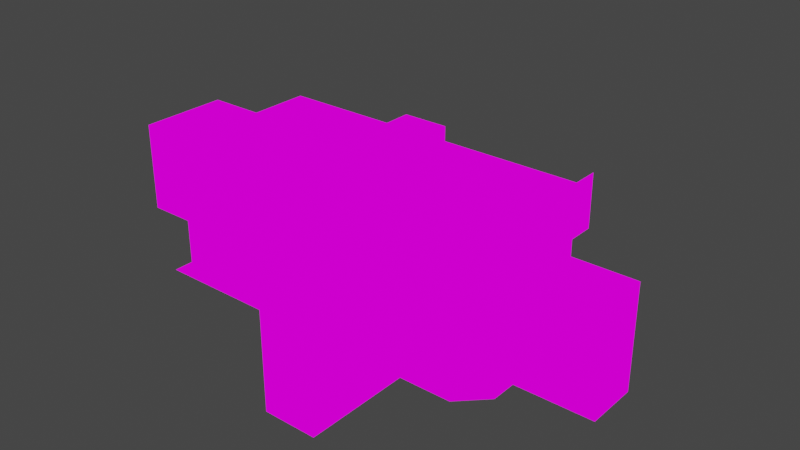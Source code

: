 # Source: 14_DarkLever.blend  (saved by Blender 3.2.14; exported with 4.5.12 LTS)
import bpy
from mathutils import Matrix  # noqa: F401  (used for matrix-valued properties, if any)

bpy.ops.wm.read_factory_settings(use_empty=True)
scene = bpy.context.scene
scene.name = 'Scene'

# ---- collections
col_collection = bpy.data.collections.new('Collection'); scene.collection.children.link(col_collection)

# ---- images (referenced by path relative to the original .blend; pixels are not part of the script)
import os
ASSET_DIR = os.environ.get("B2B_ASSET_DIR", "")  # directory of the original .blend (textures are referenced by path, not embedded)
HERE = os.path.dirname(os.path.abspath(__file__))  # packed textures are extracted next to this script under _unpacked/

def load_image(name, relpath, width, height, colorspace="sRGB"):
    """Load a texture the original file referenced (path relative to the .blend, or extracted next to this script)."""
    p = next((c for c in (os.path.join(HERE, relpath), os.path.join(ASSET_DIR, relpath)) if relpath and os.path.exists(c)), "")
    if p:
        img = bpy.data.images.load(p, check_existing=True)
        img.name = name
    else:  # same state as the original file: an image datablock whose file is absent (Cycles renders it pink)
        img = bpy.data.images.new(name, width, height)
        img.source = "FILE"
        img.filepath = "//" + (relpath or name)
    img.colorspace_settings.name = colorspace
    return img
img_exteriortileset3_png_001 = load_image('ExteriorTileset3.png.001', 'ExteriorTileset3.png', 1024, 1024, 'sRGB')

# ---- materials (node trees are filled in below, after node groups)
mat_exteriortileset3 = bpy.data.materials.new('ExteriorTileset3')
mat_exteriortileset3.alpha_threshold = 0.0
mat_exteriortileset3.use_transparent_shadow = False
mat_exteriortileset3.line_color = (0.0, 0.0, 0.0, 1.0)

# ---- material node trees
mat_exteriortileset3.use_nodes = True; mat_exteriortileset3.node_tree.nodes.clear()
_N = mat_exteriortileset3.node_tree.nodes; _L = mat_exteriortileset3.node_tree.links
n0 = _N.new('ShaderNodeOutputMaterial'); n0.name = 'Material Output'; n0.location = (400, 0)
n1 = _N.new('ShaderNodeLightPath'); n1.name = 'Light Path'; n1.location = (0, 250)
n2 = _N.new('ShaderNodeBsdfTransparent'); n2.name = 'Transparent BSDF'; n2.location = (-200, -100)
n3 = _N.new('ShaderNodeEmission'); n3.name = 'Emission'; n3.location = (-200, -200)
n4 = _N.new('ShaderNodeMixShader'); n4.name = 'Mix Shader'; n4.location = (200, 0)
n5 = _N.new('ShaderNodeMixShader'); n5.name = 'Mix Shader.001'; n5.location = (0, -100)
n6 = _N.new('ShaderNodeTexImage'); n6.name = 'Image Texture'; n6.location = (-500, 100)
n6.image = img_exteriortileset3_png_001
n6.interpolation = 'Closest'
_L.new(n6.outputs[0], n3.inputs[0])
_L.new(n6.outputs[1], n5.inputs[0])
_L.new(n2.outputs[0], n5.inputs[1])
_L.new(n2.outputs[0], n4.inputs[1])
_L.new(n3.outputs[0], n5.inputs[2])
_L.new(n5.outputs[0], n4.inputs[2])
_L.new(n1.outputs[0], n4.inputs[0])
_L.new(n4.outputs[0], n0.inputs[0])
n0.is_active_output = True

# ---- world
world_world = bpy.data.worlds.new('World'); scene.world = world_world
world_world.use_nodes = True; world_world.node_tree.nodes.clear()
_N = world_world.node_tree.nodes; _L = world_world.node_tree.links
n0 = _N.new('ShaderNodeOutputWorld'); n0.name = 'World Output'; n0.location = (300, 300)
n1 = _N.new('ShaderNodeBackground'); n1.name = 'Background'; n1.location = (10, 300)
n1.inputs[0].default_value = (0.05088, 0.05088, 0.05088, 1.0)
_L.new(n1.outputs[0], n0.inputs[0])
n0.is_active_output = True
world_world.color = (0.05088, 0.05088, 0.05088)
world_world.use_sun_shadow = False
world_world.sun_shadow_jitter_overblur = 0.0

# ---- meshes
me_cube = bpy.data.meshes.new('Cube')
me_cube.from_pydata([(0.0, 3.0, 4.0), (2.0, 2.0, 6.0), (-2.0, -5.0, 4.0), (-9.0, -2.0, 7.0), (-6.0, 7.0, 4.0), (-8.0, 6.0, 4.0), (-11.0, -1.0, 4.0), (-2.0, -4.0, 4.0), (-10.0, -3.0, 4.0), (-2.0, -2.0, 4.0), (-4.0, -2.0, 4.0), (-6.0, -3.0, 4.0), (1.0, 3.0, 4.0), (1.0, 2.0, 6.0), (-5.0, 2.0, 4.0), (-6.0, 2.0, 4.0), (-4.0, 2.0, 4.0), (-8.0, 2.0, 4.0), (-8.0, 3.0, 4.0), (-5.0, 2.0, 6.0), (-1.0, 3.0, 4.0), (-7.0, -5.0, 7.0), (-6.0, 3.0, 4.0), (-11.0, 1.0, 4.0), (-11.0, 2.0, 4.0), (-9.0, 2.0, 4.0), (-11.0, 0.0, 4.0), (-11.0, -2.0, 4.0), (-10.0, 2.0, 4.0), (-9.0, 3.0, 4.0), (-10.0, 3.0, 4.0), (-10.0, -2.0, 4.0), (-10.0, -1.0, 4.0), (-1.0, 0.0, 6.0), (-10.0, 1.0, 4.0), (-9.0, -1.0, 6.0), (-10.0, 0.0, 4.0), (-9.0, 1.0, 5.0), (-10.0, -2.0, 5.0), (-4.0, -3.0, 4.0), (-10.0, 2.0, 5.0), (-10.0, 0.0, 5.0), (-10.0, 1.0, 5.0), (-6.0, 2.0, 6.0), (-10.0, -1.0, 5.0), (-9.0, 0.0, 5.0), (-7.0, 0.0, 6.0), (-9.0, 2.0, 6.0), (-9.0, 0.0, 6.0), (-9.0, 1.0, 6.0), (-9.0, -1.0, 5.0), (-7.0, -2.0, 5.0), (-8.0, 2.0, 6.0), (-3.0, -1.0, 6.0), (-4.0, 1.0, 6.0), (-7.0, -1.0, 6.0), (-6.0, 0.0, 6.0), (-2.0, 1.0, 6.0), (-3.0, 2.0, 6.0), (-1.0, 2.0, 5.0), (-3.0, 1.0, 6.0), (-4.0, -1.0, 6.0), (-2.0, 2.0, 6.0), (-4.0, -2.0, 6.0), (-4.0, 0.0, 6.0), (-1.0, 1.0, 6.0), (-1.0, 2.0, 6.0), (0.0, 0.0, 6.0), (0.0, 1.0, 6.0), (-8.0, 1.0, 6.0), (-5.0, -1.0, 6.0), (-2.0, -1.0, 6.0), (0.0, 2.0, 5.0), (1.0, -1.0, 6.0), (-1.0, -2.0, 6.0), (-1.0, -1.0, 6.0), (-4.0, 3.0, 4.0), (-9.0, -2.0, 4.0), (-3.0, -2.0, 6.0), (-8.0, -1.0, 6.0), (-5.0, -2.0, 4.0), (-6.0, -1.0, 6.0), (-5.0, -2.0, 6.0), (-6.0, 1.0, 6.0), (-7.0, -5.0, 5.0), (-8.0, 0.0, 6.0), (-7.0, 1.0, 6.0), (-5.0, 1.0, 6.0), (-5.0, 0.0, 6.0), (-6.0, -2.0, 4.0), (-3.0, 0.0, 6.0), (-2.0, 0.0, 6.0), (-2.0, -3.0, 4.0), (-5.0, -3.0, 4.0), (-3.0, -3.0, 4.0), (-7.0, -2.0, 7.0), (-8.0, -2.0, 4.0), (-6.0, -2.0, 6.0), (-7.0, -2.0, 4.0), (-6.0, -2.0, 5.0), (-4.0, -2.0, 5.0), (-5.0, -2.0, 5.0), (0.0, -2.0, 4.0), (1.0, -2.0, 6.0), (-2.0, -2.0, 5.0), (-2.0, 3.0, 4.0), (-3.0, -2.0, 5.0), (-3.0, -2.0, 4.0), (-8.0, 2.0, 5.0), (-3.0, 3.0, 4.0), (-3.0, 2.0, 4.0), (-5.0, 3.0, 4.0), (-3.0, 2.0, 5.0), (-5.0, 2.0, 5.0), (-4.0, 2.0, 5.0), (-1.0, 2.0, 4.0), (-4.0, 2.0, 6.0), (-2.0, 2.0, 5.0), (-2.0, 2.0, 4.0), (0.0, 2.0, 4.0), (-9.0, 2.0, 5.0), (-7.0, 2.0, 6.0), (-7.0, 2.0, 5.0), (-6.0, 2.0, 5.0), (-7.0, 3.0, 4.0), (-7.0, 4.0, 4.0), (-6.0, 6.0, 4.0), (-8.0, 4.0, 4.0), (-8.0, 5.0, 4.0), (-7.0, 2.0, 4.0), (2.0, -3.0, 4.0), (2.0, -1.0, 6.0), (3.0, 2.0, 6.0), (-1.0, -4.0, 4.0), (2.0, -2.0, 4.0), (-1.0, -3.0, 4.0), (-1.0, -5.0, 4.0), (0.0, -5.0, 4.0), (0.0, -4.0, 4.0), (1.0, -3.0, 4.0), (-1.0, -2.0, 4.0), (0.0, -3.0, 4.0), (-2.0, -2.0, 6.0), (-1.0, -2.0, 5.0), (1.0, -2.0, 4.0), (0.0, -2.0, 5.0), (1.0, -2.0, 5.0), (3.0, 0.0, 6.0), (0.0, -2.0, 6.0), (0.0, -1.0, 6.0), (1.0, 0.0, 6.0), (3.0, 3.0, 4.0), (2.0, 0.0, 6.0), (1.0, 1.0, 6.0), (2.0, 3.0, 4.0), (0.0, 2.0, 6.0), (1.0, 2.0, 5.0), (3.0, 2.0, 4.0), (1.0, 2.0, 4.0), (-7.0, -3.0, 7.0), (-9.0, -3.0, 5.0), (-7.0, -3.0, 4.0), (-9.0, -4.0, 7.0), (-9.0, -4.0, 4.0), (-9.0, -3.0, 6.0), (-8.0, 7.0, 4.0), (-7.0, -3.0, 6.0), (-7.0, -3.0, 5.0), (-9.0, -5.0, 4.0), (-9.0, -4.0, 5.0), (-9.0, -5.0, 6.0), (-9.0, -5.0, 5.0), (-9.0, -4.0, 6.0), (-9.0, -2.0, 6.0), (-9.0, -5.0, 7.0), (-9.0, -3.0, 7.0), (-7.0, -2.0, 6.0), (-8.0, -2.0, 6.0), (-7.0, -4.0, 7.0), (-7.0, -5.0, 6.0), (-7.0, -4.0, 6.0), (-7.0, -4.0, 5.0), (-8.0, -2.0, 7.0), (-7.0, 5.0, 4.0), (-7.0, -5.0, 4.0), (-7.0, -4.0, 4.0), (-8.0, -4.0, 4.0), (-8.0, -5.0, 4.0), (-6.0, 4.0, 4.0), (-7.0, 7.0, 4.0), (-7.0, 6.0, 4.0), (-6.0, 5.0, 4.0), (3.0, -2.0, 4.0), (3.0, -1.0, 6.0), (3.0, -2.0, 5.0), (2.0, -2.0, 6.0), (3.0, 1.0, 6.0), (3.0, -3.0, 5.0), (2.0, 1.0, 6.0), (3.0, -3.0, 4.0), (2.0, -2.0, 5.0), (2.0, 2.0, 5.0), (3.0, -2.0, 6.0), (3.0, -3.0, 6.0), (2.0, 2.0, 4.0), (3.0, 3.0, 5.0), (3.0, 3.0, 6.0), (3.0, 2.0, 5.0), (-8.0, -3.0, 4.0), (-9.0, -3.0, 4.0), (-9.0, -2.0, 5.0), (-8.0, -2.0, 5.0)], [], [(31, 32, 6, 27), (32, 36, 26, 6), (36, 34, 23, 26), (34, 28, 24, 23), (32, 31, 38, 44), (36, 32, 44, 41), (34, 36, 41, 42), (28, 34, 42, 40), (40, 42, 37, 120), (42, 41, 45, 37), (41, 44, 50, 45), (44, 38, 210, 50), (120, 37, 49, 47), (37, 45, 48, 49), (45, 50, 35, 48), (50, 210, 173, 35), (47, 49, 69, 52), (49, 48, 85, 69), (48, 35, 79, 85), (35, 173, 177, 79), (52, 69, 86, 121), (121, 86, 83, 43), (43, 83, 87, 19), (19, 87, 54, 116), (116, 54, 60, 58), (58, 60, 57, 62), (62, 57, 65, 66), (66, 65, 68, 155), (65, 33, 67, 68), (33, 75, 149, 67), (75, 74, 148, 149), (71, 142, 74, 75), (53, 78, 142, 71), (61, 63, 78, 53), (70, 82, 63, 61), (81, 97, 82, 70), (55, 176, 97, 81), (79, 177, 176, 55), (85, 79, 55, 46), (69, 85, 46, 86), (86, 46, 56, 83), (46, 55, 81, 56), (56, 81, 70, 88), (83, 56, 88, 87), (87, 88, 64, 54), (88, 70, 61, 64), (54, 64, 90, 60), (60, 90, 91, 57), (90, 53, 71, 91), (57, 91, 33, 65), (64, 61, 53, 90), (91, 71, 75, 33), (94, 107, 10, 39), (39, 10, 80, 93), (93, 80, 89, 11), (11, 89, 98, 161), (98, 89, 99, 51), (51, 99, 97, 176), (99, 101, 82, 97), (89, 80, 101, 99), (80, 10, 100, 101), (10, 107, 106, 100), (100, 106, 78, 63), (101, 100, 63, 82), (169, 160, 164, 172), (160, 210, 173, 164), (98, 161, 167, 51), (211, 51, 176, 177), (210, 211, 177, 173), (209, 77, 210, 160), (31, 77, 210, 38), (8, 209, 77, 31), (106, 104, 142, 78), (107, 9, 104, 106), (94, 92, 9, 107), (0, 20, 115, 119), (20, 105, 118, 115), (105, 109, 110, 118), (109, 76, 16, 110), (76, 111, 14, 16), (111, 22, 15, 14), (14, 15, 123, 113), (16, 14, 113, 114), (114, 113, 19, 116), (113, 123, 43, 19), (112, 114, 116, 58), (117, 112, 58, 62), (59, 117, 62, 66), (72, 59, 66, 155), (119, 115, 59, 72), (115, 118, 117, 59), (118, 110, 112, 117), (110, 16, 114, 112), (15, 129, 122, 123), (129, 17, 108, 122), (17, 25, 120, 108), (108, 120, 47, 52), (122, 108, 52, 121), (123, 122, 121, 43), (25, 28, 40, 120), (18, 29, 25, 17), (29, 30, 28, 25), (22, 124, 129, 15), (124, 18, 17, 129), (136, 133, 7, 2), (137, 138, 133, 136), (138, 141, 135, 133), (133, 135, 92, 7), (8, 31, 27), (24, 28, 30), (92, 135, 140, 9), (135, 141, 102, 140), (9, 140, 143, 104), (104, 143, 74, 142), (143, 145, 148, 74), (140, 102, 145, 143), (141, 139, 144, 102), (139, 130, 134, 144), (102, 144, 146, 145), (144, 134, 200, 146), (145, 146, 103, 148), (146, 200, 195, 103), (148, 103, 73, 149), (103, 195, 131, 73), (73, 131, 152, 150), (149, 73, 150, 67), (152, 198, 153, 150), (198, 1, 13, 153), (153, 13, 155, 68), (150, 153, 68, 67), (12, 0, 119, 158), (154, 12, 158, 204), (156, 72, 155, 13), (201, 156, 13, 1), (204, 158, 156, 201), (158, 119, 72, 156), (163, 209, 160, 169), (51, 167, 166, 176), (167, 181, 180, 166), (161, 185, 181, 167), (168, 163, 169, 171), (171, 169, 172, 170), (170, 172, 162, 174), (172, 164, 175, 162), (164, 173, 3, 175), (176, 166, 159, 95), (166, 180, 178, 159), (180, 179, 21, 178), (181, 84, 179, 180), (185, 184, 84, 181), (177, 176, 95, 182), (173, 177, 182, 3), (187, 184, 185, 186), (186, 185, 161, 208), (163, 186, 208, 209), (168, 187, 186, 163), (188, 125, 124, 22), (125, 127, 18, 124), (183, 128, 127, 125), (190, 5, 128, 183), (189, 165, 5, 190), (4, 189, 190, 126), (126, 190, 183, 191), (191, 183, 125, 188), (202, 193, 131, 195), (193, 147, 152, 131), (147, 196, 198, 152), (196, 132, 1, 198), (200, 194, 202, 195), (134, 192, 194, 200), (199, 192, 194, 197), (197, 194, 202, 203), (130, 199, 192, 134), (157, 151, 154, 204), (157, 151, 205, 207), (207, 205, 206, 132), (157, 204, 201, 207), (207, 201, 1, 132), (77, 96, 211, 210), (96, 98, 51, 211), (209, 208, 96, 77), (208, 161, 98, 96)])
_uv = me_cube.uv_layers.new(name='UVMap')
_uv.uv.foreach_set('vector', [0.6668, 0.3752, 0.7776, 0.3752, 0.7776, 0.4998, 0.6668, 0.4998, 0.6668, 0.3752, 0.7776, 0.3752, 0.7776, 0.4998, 0.6668, 0.4998, 0.6668, 0.3752, 0.7776, 0.3752, 0.7776, 0.4998, 0.6668, 0.4998, 0.6668, 0.3752, 0.7776, 0.3752, 0.7776, 0.4998, 0.6668, 0.4998, 0.6668, 0.3752, 0.7776, 0.3752, 0.7776, 0.4998, 0.6668, 0.4998, 0.6668, 0.3752, 0.7776, 0.3752, 0.7776, 0.4998, 0.6668, 0.4998, 0.6668, 0.3752, 0.7776, 0.3752, 0.7776, 0.4998, 0.6668, 0.4998, 0.6668, 0.3752, 0.7776, 0.3752, 0.7776, 0.4998, 0.6668, 0.4998, 0.6668, 0.3752, 0.7776, 0.3752, 0.7776, 0.4998, 0.6668, 0.4998, 0.6668, 0.3752, 0.7776, 0.3752, 0.7776, 0.4998, 0.6668, 0.4998, 0.6668, 0.3752, 0.7776, 0.3752, 0.7776, 0.4998, 0.6668, 0.4998, 0.6668, 0.3752, 0.7776, 0.3752, 0.7776, 0.4998, 0.6668, 0.4998, 0.6668, 0.3752, 0.7776, 0.3752, 0.7776, 0.4998, 0.6668, 0.4998, 0.6668, 0.3752, 0.7776, 0.3752, 0.7776, 0.4998, 0.6668, 0.4998, 0.6668, 0.3752, 0.7776, 0.3752, 0.7776, 0.4998, 0.6668, 0.4998, 0.6668, 0.3752, 0.7776, 0.3752, 0.7776, 0.4998, 0.6668, 0.4998, 0.6668, 0.3752, 0.7776, 0.3752, 0.7776, 0.4998, 0.6668, 0.4998, 0.6668, 0.3752, 0.7776, 0.3752, 0.7776, 0.4998, 0.6668, 0.4998, 0.6668, 0.3752, 0.7776, 0.3752, 0.7776, 0.4998, 0.6668, 0.4998, 0.6668, 0.3752, 0.7776, 0.3752, 0.7776, 0.4998, 0.6668, 0.4998, 0.6668, 0.3752, 0.7776, 0.3752, 0.7776, 0.4998, 0.6668, 0.4998, 0.6668, 0.3752, 0.7776, 0.3752, 0.7776, 0.4998, 0.6668, 0.4998, 0.6668, 0.3752, 0.7776, 0.3752, 0.7776, 0.4998, 0.6668, 0.4998, 0.6668, 0.3752, 0.7776, 0.3752, 0.7776, 0.4998, 0.6668, 0.4998, 0.6668, 0.3752, 0.7776, 0.3752, 0.7776, 0.4998, 0.6668, 0.4998, 0.6668, 0.3752, 0.7776, 0.3752, 0.7776, 0.4998, 0.6668, 0.4998, 0.6668, 0.3752, 0.7776, 0.3752, 0.7776, 0.4998, 0.6668, 0.4998, 0.6668, 0.3752, 0.7776, 0.3752, 0.7776, 0.4998, 0.6668, 0.4998, 0.6668, 0.3752, 0.7776, 0.3752, 0.7776, 0.4998, 0.6668, 0.4998, 0.6668, 0.3752, 0.7776, 0.3752, 0.7776, 0.4998, 0.6668, 0.4998, 0.6668, 0.3752, 0.7776, 0.3752, 0.7776, 0.4998, 0.6668, 0.4998, 0.6668, 0.3752, 0.7776, 0.3752, 0.7776, 0.4998, 0.6668, 0.4998, 0.6668, 0.3752, 0.7776, 0.3752, 0.7776, 0.4998, 0.6668, 0.4998, 0.6668, 0.3752, 0.7776, 0.3752, 0.7776, 0.4998, 0.6668, 0.4998, 0.6668, 0.3752, 0.7776, 0.3752, 0.7776, 0.4998, 0.6668, 0.4998, 0.6668, 0.3752, 0.7776, 0.3752, 0.7776, 0.4998, 0.6668, 0.4998, 0.6668, 0.3752, 0.7776, 0.3752, 0.7776, 0.4998, 0.6668, 0.4998, 0.6668, 0.3752, 0.7776, 0.3752, 0.7776, 0.4998, 0.6668, 0.4998, 0.6668, 0.3752, 0.7776, 0.3752, 0.7776, 0.4998, 0.6668, 0.4998, 0.6668, 0.3752, 0.7776, 0.3752, 0.7776, 0.4998, 0.6668, 0.4998, 0.6668, 0.3752, 0.7776, 0.3752, 0.7776, 0.4998, 0.6668, 0.4998, 0.6668, 0.3752, 0.7776, 0.3752, 0.7776, 0.4998, 0.6668, 0.4998, 0.6668, 0.3752, 0.7776, 0.3752, 0.7776, 0.4998, 0.6668, 0.4998, 0.6668, 0.3752, 0.7776, 0.3752, 0.7776, 0.4998, 0.6668, 0.4998, 0.6668, 0.3752, 0.7776, 0.3752, 0.7776, 0.4998, 0.6668, 0.4998, 0.6668, 0.3752, 0.7776, 0.3752, 0.7776, 0.4998, 0.6668, 0.4998, 0.6668, 0.3752, 0.7776, 0.3752, 0.7776, 0.4998, 0.6668, 0.4998, 0.6668, 0.3752, 0.7776, 0.3752, 0.7776, 0.4998, 0.6668, 0.4998, 0.6668, 0.3752, 0.7776, 0.3752, 0.7776, 0.4998, 0.6668, 0.4998, 0.6668, 0.3752, 0.7776, 0.3752, 0.7776, 0.4998, 0.6668, 0.4998, 0.6668, 0.3752, 0.7776, 0.3752, 0.7776, 0.4998, 0.6668, 0.4998, 0.6668, 0.3752, 0.7776, 0.3752, 0.7776, 0.4998, 0.6668, 0.4998, 0.7776, 0.3752, 0.7776, 0.4998, 0.6668, 0.4998, 0.6668, 0.3752, 0.7776, 0.3752, 0.7776, 0.4998, 0.6668, 0.4998, 0.6668, 0.3752, 0.7776, 0.3752, 0.7776, 0.4998, 0.6668, 0.4998, 0.6668, 0.3752, 0.7776, 0.3752, 0.7776, 0.4998, 0.6668, 0.4998, 0.6668, 0.3752, 0.6668, 0.3752, 0.7776, 0.3752, 0.7776, 0.4998, 0.6668, 0.4998, 0.6668, 0.3752, 0.7776, 0.3752, 0.7776, 0.4998, 0.6668, 0.4998, 0.6668, 0.3752, 0.7776, 0.3752, 0.7776, 0.4998, 0.6668, 0.4998, 0.6668, 0.3752, 0.7776, 0.3752, 0.7776, 0.4998, 0.6668, 0.4998, 0.6668, 0.3752, 0.7776, 0.3752, 0.7776, 0.4998, 0.6668, 0.4998, 0.6668, 0.3752, 0.7776, 0.3752, 0.7776, 0.4998, 0.6668, 0.4998, 0.6668, 0.3752, 0.7776, 0.3752, 0.7776, 0.4998, 0.6668, 0.4998, 0.6668, 0.3752, 0.7776, 0.3752, 0.7776, 0.4998, 0.6668, 0.4998, 0.6668, 0.5002, 0.7776, 0.5002, 0.7776, 0.6248, 0.6668, 0.6248, 0.6668, 0.3752, 0.7776, 0.3752, 0.7776, 0.4998, 0.6668, 0.4998, 0.6668, 0.3752, 0.7776, 0.3752, 0.7776, 0.4998, 0.6668, 0.4998, 0.6668, 0.3752, 0.7776, 0.3752, 0.7776, 0.4998, 0.6668, 0.4998, 0.6668, 0.3752, 0.7776, 0.3752, 0.7776, 0.4998, 0.6668, 0.4998, 0.6668, 0.3752, 0.7776, 0.3752, 0.7776, 0.4998, 0.6668, 0.4998, 0.6668, 0.3752, 0.7776, 0.3752, 0.7776, 0.4998, 0.6668, 0.4998, 0.6668, 0.3752, 0.7776, 0.3752, 0.7776, 0.4998, 0.6668, 0.4998, 0.6668, 0.3752, 0.7776, 0.3752, 0.7776, 0.4998, 0.6668, 0.4998, 0.6668, 0.3752, 0.7776, 0.3752, 0.7776, 0.4998, 0.6668, 0.4998, 0.6668, 0.3752, 0.7776, 0.3752, 0.7776, 0.4998, 0.6668, 0.4998, 0.6668, 0.3752, 0.7776, 0.3752, 0.7776, 0.4998, 0.6668, 0.4998, 0.6668, 0.3752, 0.7776, 0.3752, 0.7776, 0.4998, 0.6668, 0.4998, 0.6668, 0.3752, 0.7776, 0.3752, 0.7776, 0.4998, 0.6668, 0.4998, 0.6668, 0.3752, 0.7776, 0.3752, 0.7776, 0.4998, 0.6668, 0.4998, 0.6668, 0.3752, 0.7776, 0.3752, 0.7776, 0.4998, 0.6668, 0.4998, 0.6668, 0.3752, 0.7776, 0.3752, 0.7776, 0.4998, 0.6668, 0.4998, 0.6668, 0.3752, 0.7776, 0.3752, 0.7776, 0.4998, 0.6668, 0.4998, 0.6668, 0.3752, 0.7776, 0.3752, 0.7776, 0.4998, 0.6668, 0.4998, 0.6668, 0.3752, 0.7776, 0.3752, 0.7776, 0.4998, 0.6668, 0.4998, 0.6668, 0.3752, 0.7776, 0.3752, 0.7776, 0.4998, 0.6668, 0.4998, 0.6668, 0.3752, 0.7776, 0.3752, 0.7776, 0.4998, 0.6668, 0.4998, 0.6668, 0.3752, 0.7776, 0.3752, 0.7776, 0.4998, 0.6668, 0.4998, 0.6668, 0.3752, 0.7776, 0.3752, 0.7776, 0.4998, 0.6668, 0.4998, 0.6668, 0.3752, 0.7776, 0.3752, 0.7776, 0.4998, 0.6668, 0.4998, 0.6668, 0.3752, 0.7776, 0.3752, 0.7776, 0.4998, 0.6668, 0.4998, 0.6668, 0.3752, 0.7776, 0.3752, 0.7776, 0.4998, 0.6668, 0.4998, 0.6668, 0.3752, 0.7776, 0.3752, 0.7776, 0.4998, 0.6668, 0.4998, 0.6668, 0.3752, 0.7776, 0.3752, 0.7776, 0.4998, 0.6668, 0.4998, 0.6668, 0.3752, 0.7776, 0.3752, 0.7776, 0.4998, 0.6668, 0.4998, 0.6668, 0.3752, 0.7776, 0.3752, 0.7776, 0.4998, 0.6668, 0.4998, 0.6668, 0.3752, 0.7776, 0.3752, 0.7776, 0.4998, 0.6668, 0.4998, 0.6668, 0.3752, 0.7776, 0.3752, 0.7776, 0.4998, 0.6668, 0.4998, 0.6668, 0.3752, 0.7776, 0.3752, 0.7776, 0.4998, 0.6668, 0.4998, 0.6668, 0.3752, 0.7776, 0.3752, 0.7776, 0.4998, 0.6668, 0.4998, 0.6668, 0.3752, 0.7776, 0.3752, 0.7776, 0.4998, 0.6668, 0.4998, 0.6668, 0.3752, 0.7776, 0.3752, 0.7776, 0.4998, 0.6668, 0.4998, 0.6668, 0.3752, 0.7776, 0.3752, 0.7776, 0.4998, 0.6668, 0.4998, 0.6668, 0.3752, 0.7776, 0.3752, 0.7776, 0.4998, 0.6668, 0.4998, 0.6668, 0.3752, 0.7776, 0.3752, 0.7776, 0.4998, 0.6668, 0.4998, 0.6668, 0.3752, 0.7776, 0.3752, 0.7776, 0.4998, 0.6668, 0.4998, 0.6668, 0.3752, 0.7776, 0.3752, 0.7776, 0.4998, 0.6668, 0.4998, 0.6668, 0.3752, 0.7776, 0.3752, 0.7776, 0.4998, 0.6668, 0.4998, 0.6668, 0.3752, 0.7776, 0.3752, 0.7776, 0.4998, 0.6668, 0.4998, 0.6668, 0.3752, 0.6668, 0.4998, 0.6668, 0.4998, 0.7776, 0.4998, 0.7776, 0.3752, 0.7776, 0.3752, 0.6668, 0.3752, 0.7776, 0.3752, 0.7776, 0.4998, 0.6668, 0.4998, 0.6668, 0.3752, 0.7776, 0.3752, 0.7776, 0.4998, 0.6668, 0.4998, 0.6668, 0.3752, 0.7776, 0.3752, 0.7776, 0.4998, 0.6668, 0.4998, 0.6668, 0.3752, 0.7776, 0.3752, 0.7776, 0.4998, 0.6668, 0.4998, 0.6668, 0.3752, 0.7776, 0.3752, 0.7776, 0.4998, 0.6668, 0.4998, 0.6668, 0.3752, 0.7776, 0.3752, 0.7776, 0.4998, 0.6668, 0.4998, 0.6668, 0.3752, 0.7776, 0.3752, 0.7776, 0.4998, 0.6668, 0.4998, 0.6668, 0.3752, 0.7776, 0.3752, 0.7776, 0.4998, 0.6668, 0.4998, 0.6668, 0.3752, 0.7776, 0.3752, 0.7776, 0.4998, 0.6668, 0.4998, 0.6668, 0.3752, 0.7776, 0.3752, 0.7776, 0.4998, 0.6668, 0.4998, 0.6668, 0.3752, 0.7776, 0.3752, 0.7776, 0.4998, 0.6668, 0.4998, 0.6668, 0.3752, 0.7776, 0.3752, 0.7776, 0.4998, 0.6668, 0.4998, 0.6668, 0.4998, 0.6668, 0.3752, 0.7776, 0.3752, 0.7776, 0.4998, 0.6668, 0.4998, 0.6668, 0.3752, 0.7776, 0.3752, 0.7776, 0.4998, 0.6668, 0.4998, 0.6668, 0.3752, 0.7776, 0.3752, 0.7776, 0.4998, 0.6668, 0.4998, 0.6668, 0.3752, 0.7776, 0.3752, 0.7776, 0.4998, 0.6668, 0.3752, 0.7776, 0.3752, 0.7776, 0.4998, 0.6668, 0.4998, 0.6668, 0.3752, 0.7776, 0.3752, 0.7776, 0.4998, 0.6668, 0.4998, 0.6668, 0.3752, 0.7776, 0.3752, 0.7776, 0.4998, 0.6668, 0.4998, 0.6668, 0.3752, 0.7776, 0.3752, 0.7776, 0.4998, 0.6668, 0.4998, 0.6668, 0.3752, 0.7776, 0.3752, 0.7776, 0.4998, 0.6668, 0.4998, 0.6668, 0.3752, 0.7776, 0.3752, 0.7776, 0.4998, 0.6668, 0.4998, 0.6668, 0.3752, 0.7776, 0.3752, 0.7776, 0.4998, 0.6668, 0.4998, 0.6668, 0.3752, 0.7776, 0.3752, 0.7776, 0.4998, 0.6668, 0.4998, 0.6668, 0.3752, 0.7776, 0.3752, 0.7776, 0.4998, 0.6668, 0.4998, 0.6668, 0.3752, 0.7776, 0.3752, 0.7776, 0.4998, 0.6668, 0.4998, 0.6668, 0.3752, 0.7776, 0.3752, 0.7776, 0.4998, 0.6668, 0.4998, 0.6668, 0.5002, 0.7776, 0.5002, 0.7776, 0.6248, 0.6668, 0.6248, 0.6668, 0.5002, 0.7776, 0.5002, 0.7776, 0.6248, 0.6668, 0.6248, 0.6668, 0.5002, 0.7776, 0.5002, 0.7776, 0.6248, 0.6668, 0.6248, 0.6668, 0.5002, 0.7776, 0.5002, 0.7776, 0.6248, 0.6668, 0.6248, 0.6668, 0.5002, 0.7776, 0.5002, 0.7776, 0.6248, 0.6668, 0.6248, 0.6668, 0.5002, 0.7776, 0.5002, 0.7776, 0.6248, 0.6668, 0.6248, 0.6668, 0.5002, 0.7776, 0.5002, 0.7776, 0.6248, 0.6668, 0.6248, 0.6668, 0.5002, 0.7776, 0.5002, 0.7776, 0.6248, 0.6668, 0.6248, 0.6668, 0.5002, 0.7776, 0.5002, 0.7776, 0.6248, 0.6668, 0.6248, 0.6668, 0.5002, 0.7776, 0.5002, 0.7776, 0.6248, 0.6668, 0.6248, 0.6668, 0.5002, 0.7776, 0.5002, 0.7776, 0.6248, 0.6668, 0.6248, 0.6668, 0.5002, 0.7776, 0.5002, 0.7776, 0.6248, 0.6668, 0.6248, 0.6668, 0.5002, 0.7776, 0.5002, 0.7776, 0.6248, 0.6668, 0.6248, 0.6668, 0.5002, 0.7776, 0.5002, 0.7776, 0.6248, 0.6668, 0.6248, 0.6668, 0.5002, 0.7776, 0.5002, 0.7776, 0.6248, 0.6668, 0.6248, 0.6668, 0.5002, 0.7776, 0.5002, 0.7776, 0.6248, 0.6668, 0.6248, 0.6668, 0.5002, 0.7776, 0.5002, 0.7776, 0.6248, 0.6668, 0.6248, 0.6668, 0.5002, 0.7776, 0.5002, 0.7776, 0.6248, 0.6668, 0.6248, 0.6668, 0.5002, 0.7776, 0.5002, 0.7776, 0.6248, 0.6668, 0.6248, 0.6668, 0.3752, 0.7776, 0.3752, 0.7776, 0.4998, 0.6668, 0.4998, 0.6668, 0.3752, 0.7776, 0.3752, 0.7776, 0.4998, 0.6668, 0.4998, 0.6668, 0.3752, 0.7776, 0.3752, 0.7776, 0.4998, 0.6668, 0.4998, 0.6668, 0.3752, 0.7776, 0.3752, 0.7776, 0.4998, 0.6668, 0.4998, 0.6668, 0.3752, 0.7776, 0.3752, 0.7776, 0.4998, 0.6668, 0.4998, 0.6668, 0.3752, 0.7776, 0.3752, 0.7776, 0.4998, 0.6668, 0.4998, 0.6668, 0.3752, 0.7776, 0.3752, 0.7776, 0.4998, 0.6668, 0.4998, 0.6668, 0.3752, 0.7776, 0.3752, 0.7776, 0.4998, 0.6668, 0.4998, 0.6668, 0.3752, 0.7776, 0.3752, 0.7776, 0.4998, 0.6668, 0.4998, 0.6668, 0.3752, 0.7776, 0.3752, 0.7776, 0.4998, 0.6668, 0.4998, 0.6668, 0.3752, 0.7776, 0.3752, 0.7776, 0.4998, 0.6668, 0.4998, 0.6668, 0.3752, 0.7776, 0.3752, 0.7776, 0.4998, 0.6668, 0.4998, 0.6668, 0.3752, 0.7776, 0.3752, 0.7776, 0.4998, 0.6668, 0.4998, 0.6668, 0.3752, 0.7776, 0.3752, 0.7776, 0.4998, 0.6668, 0.4998, 0.6668, 0.3752, 0.7776, 0.3752, 0.7776, 0.4998, 0.6668, 0.4998, 0.6668, 0.3752, 0.7776, 0.3752, 0.7776, 0.4998, 0.6668, 0.4998, 0.6668, 0.3752, 0.7776, 0.3752, 0.7776, 0.4998, 0.6668, 0.4998, 0.6668, 0.4998, 0.6668, 0.3752, 0.7776, 0.3752, 0.7776, 0.4998, 0.6668, 0.3752, 0.7776, 0.3752, 0.7776, 0.4998, 0.6668, 0.4998, 0.6668, 0.3752, 0.7776, 0.3752, 0.7776, 0.4998, 0.6668, 0.4998, 0.6668, 0.3752, 0.7776, 0.3752, 0.7776, 0.4998, 0.6668, 0.4998, 0.6668, 0.3752, 0.7776, 0.3752, 0.7776, 0.4998, 0.6668, 0.4998, 0.6668, 0.3752, 0.7776, 0.3752, 0.7776, 0.4998, 0.6668, 0.4998, 0.6668, 0.3752, 0.7776, 0.3752, 0.7776, 0.4998, 0.6668, 0.4998, 0.6668, 0.3752, 0.7776, 0.3752, 0.7776, 0.4998, 0.6668, 0.4998, 0.6668, 0.3752, 0.7776, 0.3752, 0.7776, 0.4998, 0.6668, 0.4998])
me_cube.materials.append(mat_exteriortileset3)
me_cube.use_mirror_vertex_groups = False
me_cube.update()
me_cube_001 = bpy.data.meshes.new('Cube.001')
me_cube_001.from_pydata([(-4.0, -2.0, 0.0), (-2.0, 3.0, 0.0), (1.0, -1.0, 0.0), (0.0, -1.0, 0.0), (-1.0, 0.0, 0.0), (-2.0, 1.0, 0.0), (-4.0, 2.0, 0.0), (0.0, 0.0, 0.0), (-1.0, 1.0, 0.0), (1.0, 2.0, 0.0), (1.0, -2.0, 0.0), (-2.0, -1.0, 0.0), (-1.0, -1.0, 0.0), (0.0, -3.0, 0.0), (0.0, -2.0, 0.0), (1.0, 0.0, 0.0), (1.0, 1.0, 0.0), (0.0, 1.0, 0.0), (-1.0, -2.0, 0.0), (-2.0, 0.0, 0.0), (-3.0, -1.0, 0.0), (-4.0, -1.0, 0.0), (6.0, 1.0, 0.0), (2.0, -3.0, 0.0), (4.0, 1.0, 0.0), (2.0, -1.0, 0.0), (2.0, 0.0, 0.0), (2.0, 1.0, 0.0), (-1.0, 2.0, 0.0), (0.0, 3.0, 0.0), (0.0, 2.0, 0.0), (4.0, -1.0, 0.0), (-4.0, 0.0, 0.0), (5.0, 1.0, 0.0), (6.0, -1.0, 0.0), (6.0, 0.0, 0.0), (3.0, 0.0, 0.0), (4.0, 0.0, 0.0), (5.0, 0.0, 0.0), (-2.0, -2.0, 0.0), (-8.0, 3.0, 0.0), (-6.0, 2.0, 0.0), (-4.0, 1.0, 0.0), (-4.0, 3.0, 0.0), (-3.0, 0.0, 0.0), (-6.0, 1.0, 0.0), (-5.0, 3.0, 0.0), (-3.0, 2.0, 0.0), (-2.0, 2.0, 0.0), (-3.0, 1.0, 0.0), (-3.0, -2.0, 0.0), (-5.0, -2.0, 0.0), (-5.0, -1.0, 0.0), (-5.0, 0.0, 0.0), (-6.0, -1.0, 0.0), (-5.0, 1.0, 0.0), (-5.0, 2.0, 0.0), (-7.0, -2.0, 0.0), (-7.0, 2.0, 0.0), (-6.0, 0.0, 0.0), (-6.0, -2.0, 0.0), (-7.0, 1.0, 0.0), (-7.0, 0.0, 0.0), (-8.0, -1.0, 0.0), (-7.0, -1.0, 0.0), (-7.0, 4.0, 0.0), (-8.0, 1.0, 0.0), (-8.0, 2.0, 0.0), (-8.0, 0.0, 0.0), (-11.0, 2.0, 0.0), (-8.0, -2.0, 0.0), (-10.0, -2.0, 0.0), (-9.0, -3.0, 0.0), (-6.0, 6.0, 0.0), (-7.0, 6.0, 0.0), (-7.0, 3.0, 0.0), (-6.0, 7.0, 0.0), (-7.0, 7.0, 0.0), (-7.0, 5.0, 0.0), (-8.0, 7.0, 0.0), (-9.0, -1.0, 0.0), (-9.0, -2.0, 0.0), (-9.0, 2.0, 0.0), (-9.0, 0.0, 0.0), (-1.0, -3.0, 0.0), (-10.0, -1.0, 0.0), (-9.0, 1.0, 0.0), (-2.0, -7.0, 0.0), (-11.0, 0.0, 0.0), (-10.0, 0.0, 0.0), (-10.0, 1.0, 0.0), (-2.0, -4.0, 0.0), (-2.0, -5.0, 0.0), (0.0, -7.0, 0.0), (-1.0, -6.0, 0.0), (-1.0, -7.0, 0.0), (-1.0, -5.0, 0.0), (-1.0, -4.0, 0.0), (-2.0, -3.0, 0.0), (-4.0, -3.0, 0.0), (-3.0, 3.0, 0.0), (-2.0, -6.0, 0.0), (-5.0, -3.0, 0.0), (-3.0, -3.0, 0.0), (-11.0, 3.0, 0.0), (-6.0, -3.0, 0.0), (1.0, 3.0, 0.0), (-1.0, 3.0, 0.0), (-6.0, 4.0, 0.0), (-6.0, 5.0, 0.0), (-8.0, -3.0, 0.0), (-7.0, -3.0, 0.0), (-11.0, -1.0, 0.0), (-11.0, 1.0, 0.0), (-9.0, 3.0, 0.0), (-10.0, 3.0, 0.0), (-8.0, 5.0, 0.0), (-8.0, 6.0, 0.0), (-8.0, 4.0, 0.0), (-10.0, -3.0, 0.0), (-10.0, 2.0, 0.0), (-11.0, -2.0, 0.0), (-11.0, -3.0, 0.0), (-6.0, 3.0, 0.0), (1.0, -3.0, 0.0), (0.0, -6.0, 0.0), (0.0, -4.0, 0.0), (0.0, -5.0, 0.0), (2.0, -2.0, 0.0), (2.0, 2.0, 0.0), (3.0, -2.0, 0.0), (3.0, -1.0, 0.0), (5.0, -1.0, 0.0), (3.0, 1.0, 0.0), (3.0, 2.0, 0.0), (2.0, 3.0, 0.0)], [], [(12, 4, 19, 11), (4, 8, 5, 19), (7, 17, 8, 4), (15, 16, 17, 7), (2, 15, 7, 3), (3, 7, 4, 12), (18, 12, 11, 39), (14, 3, 12, 18), (10, 2, 3, 14), (128, 25, 2, 10), (25, 26, 15, 2), (26, 27, 16, 15), (27, 129, 9, 16), (16, 9, 30, 17), (17, 30, 28, 8), (8, 28, 48, 5), (5, 48, 47, 49), (19, 5, 49, 44), (11, 19, 44, 20), (39, 11, 20, 50), (84, 18, 39, 98), (13, 14, 18, 84), (124, 10, 14, 13), (23, 128, 10, 124), (130, 131, 25, 128), (131, 36, 26, 25), (36, 133, 27, 26), (133, 134, 129, 27), (129, 135, 106, 9), (9, 106, 29, 30), (30, 29, 107, 28), (28, 107, 1, 48), (31, 37, 36, 131), (132, 38, 37, 31), (37, 24, 133, 36), (38, 33, 24, 37), (35, 22, 33, 38), (34, 35, 38, 132), (98, 39, 50, 103), (103, 50, 0, 99), (99, 0, 51, 102), (0, 21, 52, 51), (21, 32, 53, 52), (32, 42, 55, 53), (42, 6, 56, 55), (6, 43, 46, 56), (47, 100, 43, 6), (48, 1, 100, 47), (49, 47, 6, 42), (44, 49, 42, 32), (20, 44, 32, 21), (50, 20, 21, 0), (102, 51, 60, 105), (51, 52, 54, 60), (52, 53, 59, 54), (53, 55, 45, 59), (55, 56, 41, 45), (56, 46, 123, 41), (41, 123, 75, 58), (45, 41, 58, 61), (59, 45, 61, 62), (54, 59, 62, 64), (60, 54, 64, 57), (105, 60, 57, 111), (111, 57, 70, 110), (57, 64, 63, 70), (64, 62, 68, 63), (62, 61, 66, 68), (61, 58, 67, 66), (58, 75, 40, 67), (67, 40, 114, 82), (66, 67, 82, 86), (68, 66, 86, 83), (63, 68, 83, 80), (70, 63, 80, 81), (110, 70, 81, 72), (75, 65, 118, 40), (123, 108, 65, 75), (108, 109, 78, 65), (109, 73, 74, 78), (73, 76, 77, 74), (74, 77, 79, 117), (78, 74, 117, 116), (65, 78, 116, 118), (72, 81, 71, 119), (81, 80, 85, 71), (80, 83, 89, 85), (83, 86, 90, 89), (86, 82, 120, 90), (82, 114, 115, 120), (71, 85, 112, 121), (85, 89, 88, 112), (89, 90, 113, 88), (90, 120, 69, 113), (97, 84, 98, 91), (96, 97, 91, 92), (94, 96, 92, 101), (125, 127, 96, 94), (93, 125, 94, 95), (127, 126, 97, 96), (126, 13, 84, 97), (95, 94, 101, 87), (119, 71, 121, 122), (120, 115, 104, 69), (23, 130, 128), (135, 129, 134)])
_uv = me_cube_001.uv_layers.new(name='UVMap')
_uv.uv.foreach_set('vector', [0.5557, 0.3752, 0.6665, 0.3752, 0.6665, 0.4998, 0.5557, 0.4998, 0.5557, 0.3752, 0.6665, 0.3752, 0.6665, 0.4998, 0.5557, 0.4998, 0.5557, 0.3752, 0.6665, 0.3752, 0.6665, 0.4998, 0.5557, 0.4998, 0.5557, 0.3752, 0.6665, 0.3752, 0.6665, 0.4998, 0.5557, 0.4998, 0.5557, 0.3752, 0.6665, 0.3752, 0.6665, 0.4998, 0.5557, 0.4998, 0.5557, 0.3752, 0.6665, 0.3752, 0.6665, 0.4998, 0.5557, 0.4998, 0.5557, 0.3752, 0.6665, 0.3752, 0.6665, 0.4998, 0.5557, 0.4998, 0.5557, 0.3752, 0.6665, 0.3752, 0.6665, 0.4998, 0.5557, 0.4998, 0.5557, 0.3752, 0.6665, 0.3752, 0.6665, 0.4998, 0.5557, 0.4998, 0.5557, 0.3752, 0.6665, 0.3752, 0.6665, 0.4998, 0.5557, 0.4998, 0.5557, 0.3752, 0.6665, 0.3752, 0.6665, 0.4998, 0.5557, 0.4998, 0.5557, 0.3752, 0.6665, 0.3752, 0.6665, 0.4998, 0.5557, 0.4998, 0.5557, 0.3752, 0.6665, 0.3752, 0.6665, 0.4998, 0.5557, 0.4998, 0.5557, 0.3752, 0.6665, 0.3752, 0.6665, 0.4998, 0.5557, 0.4998, 0.5557, 0.3752, 0.6665, 0.3752, 0.6665, 0.4998, 0.5557, 0.4998, 0.5557, 0.3752, 0.6665, 0.3752, 0.6665, 0.4998, 0.5557, 0.4998, 0.5557, 0.3752, 0.6665, 0.3752, 0.6665, 0.4998, 0.5557, 0.4998, 0.5557, 0.3752, 0.6665, 0.3752, 0.6665, 0.4998, 0.5557, 0.4998, 0.5557, 0.3752, 0.6665, 0.3752, 0.6665, 0.4998, 0.5557, 0.4998, 0.5557, 0.3752, 0.6665, 0.3752, 0.6665, 0.4998, 0.5557, 0.4998, 0.5557, 0.3752, 0.6665, 0.3752, 0.6665, 0.4998, 0.5557, 0.4998, 0.5557, 0.3752, 0.6665, 0.3752, 0.6665, 0.4998, 0.5557, 0.4998, 0.5557, 0.3752, 0.6665, 0.3752, 0.6665, 0.4998, 0.5557, 0.4998, 0.5557, 0.3752, 0.6665, 0.3752, 0.6665, 0.4998, 0.5557, 0.4998, 0.5557, 0.3752, 0.6665, 0.3752, 0.6665, 0.4998, 0.5557, 0.4998, 0.5557, 0.3752, 0.6665, 0.3752, 0.6665, 0.4998, 0.5557, 0.4998, 0.5557, 0.3752, 0.6665, 0.3752, 0.6665, 0.4998, 0.5557, 0.4998, 0.5557, 0.3752, 0.6665, 0.3752, 0.6665, 0.4998, 0.5557, 0.4998, 0.5557, 0.3752, 0.6665, 0.3752, 0.6665, 0.4998, 0.5557, 0.4998, 0.5557, 0.3752, 0.6665, 0.3752, 0.6665, 0.4998, 0.5557, 0.4998, 0.5557, 0.3752, 0.6665, 0.3752, 0.6665, 0.4998, 0.5557, 0.4998, 0.5557, 0.3752, 0.6665, 0.3752, 0.6665, 0.4998, 0.5557, 0.4998, 0.5557, 0.3752, 0.6665, 0.3752, 0.6665, 0.4998, 0.5557, 0.4998, 0.5557, 0.3752, 0.6665, 0.3752, 0.6665, 0.4998, 0.5557, 0.4998, 0.5557, 0.3752, 0.6665, 0.3752, 0.6665, 0.4998, 0.5557, 0.4998, 0.5557, 0.3752, 0.6665, 0.3752, 0.6665, 0.4998, 0.5557, 0.4998, 0.5557, 0.3752, 0.6665, 0.3752, 0.6665, 0.4998, 0.5557, 0.4998, 0.5557, 0.3752, 0.6665, 0.3752, 0.6665, 0.4998, 0.5557, 0.4998, 0.5557, 0.3752, 0.6665, 0.3752, 0.6665, 0.4998, 0.5557, 0.4998, 0.5557, 0.3752, 0.6665, 0.3752, 0.6665, 0.4998, 0.5557, 0.4998, 0.5557, 0.3752, 0.6665, 0.3752, 0.6665, 0.4998, 0.5557, 0.4998, 0.5557, 0.3752, 0.6665, 0.3752, 0.6665, 0.4998, 0.5557, 0.4998, 0.5557, 0.3752, 0.6665, 0.3752, 0.6665, 0.4998, 0.5557, 0.4998, 0.5557, 0.3752, 0.6665, 0.3752, 0.6665, 0.4998, 0.5557, 0.4998, 0.5557, 0.3752, 0.6665, 0.3752, 0.6665, 0.4998, 0.5557, 0.4998, 0.5557, 0.3752, 0.6665, 0.3752, 0.6665, 0.4998, 0.5557, 0.4998, 0.5557, 0.3752, 0.6665, 0.3752, 0.6665, 0.4998, 0.5557, 0.4998, 0.5557, 0.3752, 0.6665, 0.3752, 0.6665, 0.4998, 0.5557, 0.4998, 0.5557, 0.3752, 0.6665, 0.3752, 0.6665, 0.4998, 0.5557, 0.4998, 0.5557, 0.3752, 0.6665, 0.3752, 0.6665, 0.4998, 0.5557, 0.4998, 0.5557, 0.3752, 0.6665, 0.3752, 0.6665, 0.4998, 0.5557, 0.4998, 0.5557, 0.3752, 0.6665, 0.3752, 0.6665, 0.4998, 0.5557, 0.4998, 0.5557, 0.3752, 0.6665, 0.3752, 0.6665, 0.4998, 0.5557, 0.4998, 0.5557, 0.3752, 0.6665, 0.3752, 0.6665, 0.4998, 0.5557, 0.4998, 0.5557, 0.3752, 0.6665, 0.3752, 0.6665, 0.4998, 0.5557, 0.4998, 0.5557, 0.3752, 0.6665, 0.3752, 0.6665, 0.4998, 0.5557, 0.4998, 0.5557, 0.3752, 0.6665, 0.3752, 0.6665, 0.4998, 0.5557, 0.4998, 0.5557, 0.3752, 0.6665, 0.3752, 0.6665, 0.4998, 0.5557, 0.4998, 0.5557, 0.3752, 0.6665, 0.3752, 0.6665, 0.4998, 0.5557, 0.4998, 0.5557, 0.3752, 0.6665, 0.3752, 0.6665, 0.4998, 0.5557, 0.4998, 0.5557, 0.3752, 0.6665, 0.3752, 0.6665, 0.4998, 0.5557, 0.4998, 0.5557, 0.3752, 0.6665, 0.3752, 0.6665, 0.4998, 0.5557, 0.4998, 0.5557, 0.3752, 0.6665, 0.3752, 0.6665, 0.4998, 0.5557, 0.4998, 0.5557, 0.3752, 0.6665, 0.3752, 0.6665, 0.4998, 0.5557, 0.4998, 0.5557, 0.3752, 0.6665, 0.3752, 0.6665, 0.4998, 0.5557, 0.4998, 0.5557, 0.3752, 0.6665, 0.3752, 0.6665, 0.4998, 0.5557, 0.4998, 0.5557, 0.3752, 0.6665, 0.3752, 0.6665, 0.4998, 0.5557, 0.4998, 0.5557, 0.3752, 0.6665, 0.3752, 0.6665, 0.4998, 0.5557, 0.4998, 0.5557, 0.3752, 0.6665, 0.3752, 0.6665, 0.4998, 0.5557, 0.4998, 0.5557, 0.3752, 0.6665, 0.3752, 0.6665, 0.4998, 0.5557, 0.4998, 0.5557, 0.3752, 0.6665, 0.3752, 0.6665, 0.4998, 0.5557, 0.4998, 0.5557, 0.3752, 0.6665, 0.3752, 0.6665, 0.4998, 0.5557, 0.4998, 0.5557, 0.3752, 0.6665, 0.3752, 0.6665, 0.4998, 0.5557, 0.4998, 0.5557, 0.3752, 0.6665, 0.3752, 0.6665, 0.4998, 0.5557, 0.4998, 0.5557, 0.3752, 0.6665, 0.3752, 0.6665, 0.4998, 0.5557, 0.4998, 0.5557, 0.3752, 0.6665, 0.3752, 0.6665, 0.4998, 0.5557, 0.4998, 0.5557, 0.3752, 0.6665, 0.3752, 0.6665, 0.4998, 0.5557, 0.4998, 0.5557, 0.3752, 0.6665, 0.3752, 0.6665, 0.4998, 0.5557, 0.4998, 0.5557, 0.3752, 0.6665, 0.3752, 0.6665, 0.4998, 0.5557, 0.4998, 0.5557, 0.3752, 0.6665, 0.3752, 0.6665, 0.4998, 0.5557, 0.4998, 0.5557, 0.3752, 0.6665, 0.3752, 0.6665, 0.4998, 0.5557, 0.4998, 0.5557, 0.3752, 0.6665, 0.3752, 0.6665, 0.4998, 0.5557, 0.4998, 0.5557, 0.3752, 0.6665, 0.3752, 0.6665, 0.4998, 0.5557, 0.4998, 0.5557, 0.3752, 0.6665, 0.3752, 0.6665, 0.4998, 0.5557, 0.4998, 0.5557, 0.3752, 0.6665, 0.3752, 0.6665, 0.4998, 0.5557, 0.4998, 0.5557, 0.3752, 0.6665, 0.3752, 0.6665, 0.4998, 0.5557, 0.4998, 0.5557, 0.3752, 0.6665, 0.3752, 0.6665, 0.4998, 0.5557, 0.4998, 0.5557, 0.3752, 0.6665, 0.3752, 0.6665, 0.4998, 0.5557, 0.4998, 0.5557, 0.3752, 0.6665, 0.3752, 0.6665, 0.4998, 0.5557, 0.4998, 0.5557, 0.3752, 0.6665, 0.3752, 0.6665, 0.4998, 0.5557, 0.4998, 0.5557, 0.3752, 0.6665, 0.3752, 0.6665, 0.4998, 0.5557, 0.4998, 0.5557, 0.3752, 0.6665, 0.3752, 0.6665, 0.4998, 0.5557, 0.4998, 0.5557, 0.3752, 0.6665, 0.3752, 0.6665, 0.4998, 0.5557, 0.4998, 0.5557, 0.3752, 0.6665, 0.3752, 0.6665, 0.4998, 0.5557, 0.4998, 0.5557, 0.3752, 0.6665, 0.3752, 0.6665, 0.4998, 0.5557, 0.4998, 0.5557, 0.3752, 0.6665, 0.3752, 0.6665, 0.4998, 0.5557, 0.4998, 0.5557, 0.3752, 0.6665, 0.3752, 0.6665, 0.4998, 0.5557, 0.4998, 0.5557, 0.3752, 0.6665, 0.3752, 0.6665, 0.4998, 0.5557, 0.4998, 0.5557, 0.3752, 0.6665, 0.3752, 0.6665, 0.4998, 0.5557, 0.4998, 0.5557, 0.3752, 0.6665, 0.3752, 0.6665, 0.4998, 0.5557, 0.4998, 0.5557, 0.3752, 0.6665, 0.3752, 0.6665, 0.4998, 0.5557, 0.4998, 0.5557, 0.3752, 0.6665, 0.3752, 0.6665, 0.4998, 0.5557, 0.4998, 0.5557, 0.3752, 0.6665, 0.3752, 0.6665, 0.4998, 0.5557, 0.4998, 0.5557, 0.3752, 0.6665, 0.3752, 0.6665, 0.4998, 0.5557, 0.4998, 0.5557, 0.4998, 0.6665, 0.3752, 0.6665, 0.4998, 0.6665, 0.4998, 0.5557, 0.4998, 0.5557, 0.3752])
me_cube_001.materials.append(mat_exteriortileset3)
me_cube_001.use_mirror_vertex_groups = False
me_cube_001.update()
me_cube_002 = bpy.data.meshes.new('Cube.002')
me_cube_002.from_pydata([(0.0, -3.0, 0.0), (0.0, -7.0, 1.0), (2.0, -3.0, 0.0), (0.0, -7.0, 2.0), (0.0, -7.0, 0.0), (0.0, -6.0, 4.0), (1.0, -3.0, 3.0), (1.0, -3.0, 2.0), (2.0, -3.0, 1.0), (1.0, -3.0, 0.0), (0.0, -3.0, 1.0), (1.0, -3.0, 1.0), (0.0, -3.0, 2.0), (0.0, -4.0, 3.0), (2.0, -3.0, 2.0), (2.0, -3.0, 3.0), (0.0, -5.0, 2.0), (2.0, -3.0, 4.0), (0.0, -4.0, 1.0), (0.0, -5.0, 3.0), (0.0, -3.0, 3.0), (0.0, -6.0, 0.0), (0.0, -5.0, 1.0), (0.0, -7.0, 3.0), (0.0, -6.0, 3.0), (0.0, -4.0, 2.0), (0.0, -4.0, 0.0), (0.0, -5.0, 0.0), (0.0, -6.0, 1.0), (0.0, -6.0, 2.0), (0.0, -5.0, 4.0), (0.0, -4.0, 4.0), (0.0, -7.0, 4.0), (1.0, -3.0, 4.0), (0.0, -3.0, 4.0)], [], [(2, 9, 11, 8), (9, 0, 10, 11), (11, 10, 12, 7), (8, 11, 7, 14), (14, 7, 6, 15), (7, 12, 20, 6), (6, 20, 34, 33), (15, 6, 33, 17), (0, 26, 18, 10), (10, 18, 25, 12), (12, 25, 13, 20), (20, 13, 31, 34), (13, 19, 30, 31), (19, 24, 5, 30), (24, 23, 32, 5), (29, 3, 23, 24), (16, 29, 24, 19), (25, 16, 19, 13), (18, 22, 16, 25), (26, 27, 22, 18), (27, 21, 28, 22), (21, 4, 1, 28), (28, 1, 3, 29), (22, 28, 29, 16)])
_uv = me_cube_002.uv_layers.new(name='UVMap')
_uv.uv.foreach_set('vector', [0.6668, 0.3752, 0.7776, 0.3752, 0.7776, 0.4998, 0.6668, 0.4998, 0.6668, 0.3752, 0.7776, 0.3752, 0.7776, 0.4998, 0.6668, 0.4998, 0.6668, 0.3752, 0.7776, 0.3752, 0.7776, 0.4998, 0.6668, 0.4998, 0.6668, 0.3752, 0.7776, 0.3752, 0.7776, 0.4998, 0.6668, 0.4998, 0.6668, 0.3752, 0.7776, 0.3752, 0.7776, 0.4998, 0.6668, 0.4998, 0.6668, 0.3752, 0.7776, 0.3752, 0.7776, 0.4998, 0.6668, 0.4998, 0.6668, 0.3752, 0.7776, 0.3752, 0.7776, 0.4998, 0.6668, 0.4998, 0.6668, 0.3752, 0.7776, 0.3752, 0.7776, 0.4998, 0.6668, 0.4998, 0.6668, 0.3752, 0.7776, 0.3752, 0.7776, 0.4998, 0.6668, 0.4998, 0.6668, 0.3752, 0.7776, 0.3752, 0.7776, 0.4998, 0.6668, 0.4998, 0.6668, 0.3752, 0.7776, 0.3752, 0.7776, 0.4998, 0.6668, 0.4998, 0.6668, 0.3752, 0.7776, 0.3752, 0.7776, 0.4998, 0.6668, 0.4998, 0.6668, 0.3752, 0.7776, 0.3752, 0.7776, 0.4998, 0.6668, 0.4998, 0.6668, 0.3752, 0.7776, 0.3752, 0.7776, 0.4998, 0.6668, 0.4998, 0.6668, 0.3752, 0.7776, 0.3752, 0.7776, 0.4998, 0.6668, 0.4998, 0.6668, 0.3752, 0.7776, 0.3752, 0.7776, 0.4998, 0.6668, 0.4998, 0.6668, 0.3752, 0.7776, 0.3752, 0.7776, 0.4998, 0.6668, 0.4998, 0.6668, 0.3752, 0.7776, 0.3752, 0.7776, 0.4998, 0.6668, 0.4998, 0.6668, 0.3752, 0.7776, 0.3752, 0.7776, 0.4998, 0.6668, 0.4998, 0.6668, 0.3752, 0.7776, 0.3752, 0.7776, 0.4998, 0.6668, 0.4998, 0.6668, 0.3752, 0.7776, 0.3752, 0.7776, 0.4998, 0.6668, 0.4998, 0.6668, 0.3752, 0.7776, 0.3752, 0.7776, 0.4998, 0.6668, 0.4998, 0.6668, 0.3752, 0.7776, 0.3752, 0.7776, 0.4998, 0.6668, 0.4998, 0.6668, 0.3752, 0.7776, 0.3752, 0.7776, 0.4998, 0.6668, 0.4998])
me_cube_002.materials.append(mat_exteriortileset3)
me_cube_002.use_mirror_vertex_groups = False
me_cube_002.update()
me_cube_003 = bpy.data.meshes.new('Cube.003')
me_cube_003.from_pydata([(-2.0, -5.0, 4.0), (-5.0, -3.0, 1.0), (-6.0, -3.0, 1.0), (-10.0, -3.0, 2.0), (-6.0, -3.0, 3.0), (-10.0, -3.0, 1.0), (-2.0, -5.0, 1.0), (-9.0, -3.0, 0.0), (-9.0, -3.0, 1.0), (-2.0, -7.0, 0.0), (-2.0, -4.0, 0.0), (-2.0, -5.0, 0.0), (-2.0, -4.0, 2.0), (-3.0, -3.0, 2.0), (-2.0, -3.0, 1.0), (-4.0, -3.0, 0.0), (-2.0, -6.0, 0.0), (-5.0, -3.0, 0.0), (-2.0, -6.0, 1.0), (-2.0, -7.0, 1.0), (-2.0, -7.0, 2.0), (-2.0, -4.0, 1.0), (-2.0, -4.0, 4.0), (-2.0, -5.0, 2.0), (-3.0, -3.0, 0.0), (-10.0, -3.0, 3.0), (-2.0, -6.0, 2.0), (-6.0, -3.0, 0.0), (-6.0, -3.0, 2.0), (-4.0, -3.0, 1.0), (-7.0, -3.0, 3.0), (-3.0, -3.0, 1.0), (-2.0, -4.0, 3.0), (-1.0, -3.0, 3.0), (-10.0, -3.0, 4.0), (-2.0, -5.0, 3.0), (-2.0, -6.0, 3.0), (-2.0, -7.0, 3.0), (-2.0, -7.0, 4.0), (-5.0, -3.0, 2.0), (-4.0, -3.0, 2.0), (-5.0, -3.0, 3.0), (-4.0, -3.0, 3.0), (-3.0, -3.0, 3.0), (-6.0, -3.0, 4.0), (-8.0, -3.0, 0.0), (-7.0, -3.0, 0.0), (-7.0, -3.0, 1.0), (-8.0, -3.0, 1.0), (-9.0, -3.0, 3.0), (-7.0, -3.0, 2.0), (-8.0, -3.0, 2.0), (-9.0, -3.0, 2.0), (-8.0, -3.0, 3.0), (-10.0, -3.0, 0.0), (-4.0, -3.0, 4.0), (-7.0, -3.0, 4.0), (-5.0, -3.0, 4.0), (-3.0, -3.0, 4.0), (-2.0, -6.0, 4.0), (-9.0, -3.0, 4.0), (-8.0, -3.0, 4.0), (-1.0, -3.0, 0.0), (-2.0, -3.0, 0.0), (0.0, -3.0, 0.0), (0.0, -3.0, 1.0), (-1.0, -3.0, 1.0), (-2.0, -3.0, 3.0), (0.0, -3.0, 2.0), (-2.0, -3.0, 2.0), (-1.0, -3.0, 2.0), (0.0, -3.0, 3.0), (0.0, -3.0, 4.0), (-2.0, -3.0, 4.0), (-1.0, -3.0, 4.0)], [], [(10, 63, 14, 21), (11, 10, 21, 6), (16, 11, 6, 18), (9, 16, 18, 19), (19, 18, 26, 20), (18, 6, 23, 26), (6, 21, 12, 23), (21, 14, 69, 12), (63, 24, 31, 14), (24, 15, 29, 31), (15, 17, 1, 29), (17, 27, 2, 1), (27, 46, 47, 2), (2, 47, 50, 28), (1, 2, 28, 39), (29, 1, 39, 40), (31, 29, 40, 13), (14, 31, 13, 69), (12, 69, 67, 32), (23, 12, 32, 35), (26, 23, 35, 36), (20, 26, 36, 37), (37, 36, 59, 38), (36, 35, 0, 59), (35, 32, 22, 0), (32, 67, 73, 22), (69, 13, 43, 67), (13, 40, 42, 43), (40, 39, 41, 42), (39, 28, 4, 41), (28, 50, 30, 4), (4, 30, 56, 44), (41, 4, 44, 57), (42, 41, 57, 55), (43, 42, 55, 58), (67, 43, 58, 73), (46, 45, 48, 47), (45, 7, 8, 48), (7, 54, 5, 8), (8, 5, 3, 52), (48, 8, 52, 51), (47, 48, 51, 50), (50, 51, 53, 30), (51, 52, 49, 53), (52, 3, 25, 49), (49, 25, 34, 60), (53, 49, 60, 61), (30, 53, 61, 56), (62, 63, 14, 66), (64, 62, 66, 65), (65, 66, 70, 68), (66, 14, 69, 70), (70, 69, 67, 33), (68, 70, 33, 71), (71, 33, 74, 72), (33, 67, 73, 74)])
_uv = me_cube_003.uv_layers.new(name='UVMap')
_uv.uv.foreach_set('vector', [0.6668, 0.3752, 0.7776, 0.3752, 0.7776, 0.4998, 0.6668, 0.4998, 0.6668, 0.3752, 0.7776, 0.3752, 0.7776, 0.4998, 0.6668, 0.4998, 0.6668, 0.3752, 0.7776, 0.3752, 0.7776, 0.4998, 0.6668, 0.4998, 0.6668, 0.3752, 0.7776, 0.3752, 0.7776, 0.4998, 0.6668, 0.4998, 0.6668, 0.3752, 0.7776, 0.3752, 0.7776, 0.4998, 0.6668, 0.4998, 0.6668, 0.3752, 0.7776, 0.3752, 0.7776, 0.4998, 0.6668, 0.4998, 0.6668, 0.3752, 0.7776, 0.3752, 0.7776, 0.4998, 0.6668, 0.4998, 0.6668, 0.3752, 0.7776, 0.3752, 0.7776, 0.4998, 0.6668, 0.4998, 0.6668, 0.3752, 0.7776, 0.3752, 0.7776, 0.4998, 0.6668, 0.4998, 0.6668, 0.3752, 0.7776, 0.3752, 0.7776, 0.4998, 0.6668, 0.4998, 0.6668, 0.3752, 0.7776, 0.3752, 0.7776, 0.4998, 0.6668, 0.4998, 0.6668, 0.3752, 0.7776, 0.3752, 0.7776, 0.4998, 0.6668, 0.4998, 0.6668, 0.3752, 0.7776, 0.3752, 0.7776, 0.4998, 0.6668, 0.4998, 0.6668, 0.3752, 0.7776, 0.3752, 0.7776, 0.4998, 0.6668, 0.4998, 0.6668, 0.3752, 0.7776, 0.3752, 0.7776, 0.4998, 0.6668, 0.4998, 0.6668, 0.3752, 0.7776, 0.3752, 0.7776, 0.4998, 0.6668, 0.4998, 0.6668, 0.3752, 0.7776, 0.3752, 0.7776, 0.4998, 0.6668, 0.4998, 0.6668, 0.3752, 0.7776, 0.3752, 0.7776, 0.4998, 0.6668, 0.4998, 0.6668, 0.3752, 0.7776, 0.3752, 0.7776, 0.4998, 0.6668, 0.4998, 0.6668, 0.3752, 0.7776, 0.3752, 0.7776, 0.4998, 0.6668, 0.4998, 0.6668, 0.3752, 0.7776, 0.3752, 0.7776, 0.4998, 0.6668, 0.4998, 0.6668, 0.3752, 0.7776, 0.3752, 0.7776, 0.4998, 0.6668, 0.4998, 0.6668, 0.3752, 0.7776, 0.3752, 0.7776, 0.4998, 0.6668, 0.4998, 0.6668, 0.3752, 0.7776, 0.3752, 0.7776, 0.4998, 0.6668, 0.4998, 0.6668, 0.3752, 0.7776, 0.3752, 0.7776, 0.4998, 0.6668, 0.4998, 0.6668, 0.3752, 0.7776, 0.3752, 0.7776, 0.4998, 0.6668, 0.4998, 0.6668, 0.3752, 0.7776, 0.3752, 0.7776, 0.4998, 0.6668, 0.4998, 0.6668, 0.3752, 0.7776, 0.3752, 0.7776, 0.4998, 0.6668, 0.4998, 0.6668, 0.3752, 0.7776, 0.3752, 0.7776, 0.4998, 0.6668, 0.4998, 0.6668, 0.3752, 0.7776, 0.3752, 0.7776, 0.4998, 0.6668, 0.4998, 0.6668, 0.3752, 0.7776, 0.3752, 0.7776, 0.4998, 0.6668, 0.4998, 0.6668, 0.3752, 0.7776, 0.3752, 0.7776, 0.4998, 0.6668, 0.4998, 0.6668, 0.3752, 0.7776, 0.3752, 0.7776, 0.4998, 0.6668, 0.4998, 0.6668, 0.3752, 0.7776, 0.3752, 0.7776, 0.4998, 0.6668, 0.4998, 0.6668, 0.3752, 0.7776, 0.3752, 0.7776, 0.4998, 0.6668, 0.4998, 0.6668, 0.3752, 0.7776, 0.3752, 0.7776, 0.4998, 0.6668, 0.4998, 0.6668, 0.3752, 0.7776, 0.3752, 0.7776, 0.4998, 0.6668, 0.4998, 0.6668, 0.3752, 0.7776, 0.3752, 0.7776, 0.4998, 0.6668, 0.4998, 0.6668, 0.3752, 0.7776, 0.3752, 0.7776, 0.4998, 0.6668, 0.4998, 0.6668, 0.3752, 0.7776, 0.3752, 0.7776, 0.4998, 0.6668, 0.4998, 0.6668, 0.3752, 0.7776, 0.3752, 0.7776, 0.4998, 0.6668, 0.4998, 0.6668, 0.3752, 0.7776, 0.3752, 0.7776, 0.4998, 0.6668, 0.4998, 0.6668, 0.3752, 0.7776, 0.3752, 0.7776, 0.4998, 0.6668, 0.4998, 0.6668, 0.3752, 0.7776, 0.3752, 0.7776, 0.4998, 0.6668, 0.4998, 0.6668, 0.3752, 0.7776, 0.3752, 0.7776, 0.4998, 0.6668, 0.4998, 0.6668, 0.3752, 0.7776, 0.3752, 0.7776, 0.4998, 0.6668, 0.4998, 0.6668, 0.3752, 0.7776, 0.3752, 0.7776, 0.4998, 0.6668, 0.4998, 0.6668, 0.3752, 0.7776, 0.3752, 0.7776, 0.4998, 0.6668, 0.4998, 0.6668, 0.3752, 0.7776, 0.3752, 0.7776, 0.4998, 0.6668, 0.4998, 0.6668, 0.3752, 0.7776, 0.3752, 0.7776, 0.4998, 0.6668, 0.4998, 0.6668, 0.3752, 0.7776, 0.3752, 0.7776, 0.4998, 0.6668, 0.4998, 0.6668, 0.3752, 0.7776, 0.3752, 0.7776, 0.4998, 0.6668, 0.4998, 0.6668, 0.3752, 0.7776, 0.3752, 0.7776, 0.4998, 0.6668, 0.4998, 0.6668, 0.3752, 0.7776, 0.3752, 0.7776, 0.4998, 0.6668, 0.4998, 0.6668, 0.3752, 0.7776, 0.3752, 0.7776, 0.4998, 0.6668, 0.4998, 0.6668, 0.3752, 0.7776, 0.3752, 0.7776, 0.4998, 0.6668, 0.4998])
me_cube_003.materials.append(mat_exteriortileset3)
me_cube_003.use_mirror_vertex_groups = False
me_cube_003.update()
me_cube_004 = bpy.data.meshes.new('Cube.004')
me_cube_004.from_pydata([(-8.0, 3.0, 0.0), (-8.0, 3.0, 2.0), (-8.0, 7.0, 1.0), (-8.0, 3.0, 1.0), (-8.0, 7.0, 0.0), (-8.0, 6.0, 4.0), (-8.0, 3.0, 4.0), (-8.0, 5.0, 3.0), (-9.0, 3.0, 0.0), (-10.0, 3.0, 0.0), (-10.0, 3.0, 1.0), (-9.0, 3.0, 3.0), (-9.0, 3.0, 1.0), (-8.0, 5.0, 0.0), (-9.0, 3.0, 2.0), (-10.0, 3.0, 3.0), (-8.0, 6.0, 0.0), (-9.0, 3.0, 4.0), (-10.0, 3.0, 4.0), (-8.0, 7.0, 3.0), (-8.0, 4.0, 0.0), (-10.0, 3.0, 2.0), (-8.0, 4.0, 1.0), (-8.0, 5.0, 1.0), (-8.0, 6.0, 1.0), (-8.0, 6.0, 3.0), (-8.0, 7.0, 2.0), (-8.0, 4.0, 2.0), (-8.0, 5.0, 2.0), (-8.0, 3.0, 3.0), (-8.0, 6.0, 2.0), (-8.0, 4.0, 3.0), (-8.0, 4.0, 4.0), (-8.0, 5.0, 4.0), (-8.0, 7.0, 4.0)], [], [(9, 8, 12, 10), (8, 0, 3, 12), (12, 3, 1, 14), (14, 1, 29, 11), (11, 29, 6, 17), (15, 11, 17, 18), (21, 14, 11, 15), (10, 12, 14, 21), (0, 20, 22, 3), (20, 13, 23, 22), (13, 16, 24, 23), (16, 4, 2, 24), (24, 2, 26, 30), (23, 24, 30, 28), (22, 23, 28, 27), (1, 27, 31, 29), (27, 28, 7, 31), (28, 30, 25, 7), (30, 26, 19, 25), (25, 19, 34, 5), (7, 25, 5, 33), (31, 7, 33, 32), (29, 31, 32, 6), (3, 22, 27, 1)])
_uv = me_cube_004.uv_layers.new(name='UVMap')
_uv.uv.foreach_set('vector', [0.6668, 0.3752, 0.7776, 0.3752, 0.7776, 0.4998, 0.6668, 0.4998, 0.6668, 0.3752, 0.7776, 0.3752, 0.7776, 0.4998, 0.6668, 0.4998, 0.6668, 0.3752, 0.7776, 0.3752, 0.7776, 0.4998, 0.6668, 0.4998, 0.6668, 0.3752, 0.7776, 0.3752, 0.7776, 0.4998, 0.6668, 0.4998, 0.6668, 0.3752, 0.7776, 0.3752, 0.7776, 0.4998, 0.6668, 0.4998, 0.6668, 0.3752, 0.7776, 0.3752, 0.7776, 0.4998, 0.6668, 0.4998, 0.6668, 0.3752, 0.7776, 0.3752, 0.7776, 0.4998, 0.6668, 0.4998, 0.6668, 0.3752, 0.7776, 0.3752, 0.7776, 0.4998, 0.6668, 0.4998, 0.6668, 0.3752, 0.7776, 0.3752, 0.7776, 0.4998, 0.6668, 0.4998, 0.6668, 0.3752, 0.7776, 0.3752, 0.7776, 0.4998, 0.6668, 0.4998, 0.6668, 0.3752, 0.7776, 0.3752, 0.7776, 0.4998, 0.6668, 0.4998, 0.6668, 0.3752, 0.7776, 0.3752, 0.7776, 0.4998, 0.6668, 0.4998, 0.6668, 0.3752, 0.7776, 0.3752, 0.7776, 0.4998, 0.6668, 0.4998, 0.6668, 0.3752, 0.7776, 0.3752, 0.7776, 0.4998, 0.6668, 0.4998, 0.6668, 0.3752, 0.7776, 0.3752, 0.7776, 0.4998, 0.6668, 0.4998, 0.6668, 0.3752, 0.7776, 0.3752, 0.7776, 0.4998, 0.6668, 0.4998, 0.6668, 0.3752, 0.7776, 0.3752, 0.7776, 0.4998, 0.6668, 0.4998, 0.6668, 0.3752, 0.7776, 0.3752, 0.7776, 0.4998, 0.6668, 0.4998, 0.6668, 0.3752, 0.7776, 0.3752, 0.7776, 0.4998, 0.6668, 0.4998, 0.6668, 0.3752, 0.7776, 0.3752, 0.7776, 0.4998, 0.6668, 0.4998, 0.6668, 0.3752, 0.7776, 0.3752, 0.7776, 0.4998, 0.6668, 0.4998, 0.6668, 0.3752, 0.7776, 0.3752, 0.7776, 0.4998, 0.6668, 0.4998, 0.6668, 0.3752, 0.7776, 0.3752, 0.7776, 0.4998, 0.6668, 0.4998, 0.6668, 0.3752, 0.7776, 0.3752, 0.7776, 0.4998, 0.6668, 0.4998])
me_cube_004.materials.append(mat_exteriortileset3)
me_cube_004.use_mirror_vertex_groups = False
me_cube_004.update()
me_cube_005 = bpy.data.meshes.new('Cube.005')
me_cube_005.from_pydata([(-2.0, 3.0, 0.0), (0.0, 3.0, 4.0), (2.0, 3.0, 0.0), (0.0, 3.0, 0.0), (-4.0, 3.0, 0.0), (-6.0, 7.0, 4.0), (-4.0, 3.0, 3.0), (-5.0, 3.0, 0.0), (1.0, 3.0, 3.0), (-6.0, 6.0, 1.0), (-6.0, 6.0, 0.0), (-6.0, 7.0, 0.0), (-3.0, 3.0, 0.0), (1.0, 3.0, 0.0), (-1.0, 3.0, 0.0), (1.0, 3.0, 4.0), (-6.0, 3.0, 2.0), (2.0, 3.0, 2.0), (0.0, 3.0, 2.0), (1.0, 3.0, 1.0), (-5.0, 3.0, 1.0), (2.0, 3.0, 1.0), (-4.0, 3.0, 1.0), (0.0, 3.0, 1.0), (-6.0, 4.0, 0.0), (-5.0, 3.0, 2.0), (-6.0, 4.0, 3.0), (-3.0, 3.0, 1.0), (-6.0, 5.0, 0.0), (-2.0, 3.0, 1.0), (-1.0, 3.0, 1.0), (-2.0, 3.0, 2.0), (1.0, 3.0, 2.0), (-3.0, 3.0, 3.0), (-1.0, 3.0, 2.0), (-3.0, 3.0, 2.0), (2.0, 3.0, 3.0), (-4.0, 3.0, 2.0), (-1.0, 3.0, 3.0), (-5.0, 3.0, 3.0), (-2.0, 3.0, 3.0), (0.0, 3.0, 3.0), (-1.0, 3.0, 4.0), (-6.0, 3.0, 4.0), (-6.0, 3.0, 1.0), (-6.0, 3.0, 0.0), (-4.0, 3.0, 4.0), (-2.0, 3.0, 4.0), (-6.0, 7.0, 1.0), (-3.0, 3.0, 4.0), (-5.0, 3.0, 4.0), (-6.0, 5.0, 1.0), (-6.0, 7.0, 2.0), (-6.0, 4.0, 2.0), (-6.0, 7.0, 3.0), (-6.0, 3.0, 3.0), (-6.0, 5.0, 3.0), (-6.0, 4.0, 1.0), (-6.0, 6.0, 2.0), (-6.0, 5.0, 2.0), (-6.0, 6.0, 3.0), (-6.0, 6.0, 4.0), (2.0, 3.0, 4.0), (-6.0, 4.0, 4.0), (-6.0, 5.0, 4.0)], [], [(13, 2, 21, 19), (3, 13, 19, 23), (14, 3, 23, 30), (0, 14, 30, 29), (12, 0, 29, 27), (4, 12, 27, 22), (7, 4, 22, 20), (20, 22, 37, 25), (44, 20, 25, 16), (45, 7, 20, 44), (22, 27, 35, 37), (27, 29, 31, 35), (29, 30, 34, 31), (30, 23, 18, 34), (23, 19, 32, 18), (19, 21, 17, 32), (32, 17, 36, 8), (18, 32, 8, 41), (34, 18, 41, 38), (31, 34, 38, 40), (35, 31, 40, 33), (37, 35, 33, 6), (25, 37, 6, 39), (16, 25, 39, 55), (55, 39, 50, 43), (39, 6, 46, 50), (6, 33, 49, 46), (33, 40, 47, 49), (40, 38, 42, 47), (38, 41, 1, 42), (41, 8, 15, 1), (8, 36, 62, 15), (24, 45, 44, 57), (28, 24, 57, 51), (10, 28, 51, 9), (11, 10, 9, 48), (48, 9, 58, 52), (52, 58, 60, 54), (58, 59, 56, 60), (9, 51, 59, 58), (51, 57, 53, 59), (57, 44, 16, 53), (53, 16, 55, 26), (59, 53, 26, 56), (54, 60, 61, 5), (60, 56, 64, 61), (56, 26, 63, 64), (26, 55, 43, 63)])
_uv = me_cube_005.uv_layers.new(name='UVMap')
_uv.uv.foreach_set('vector', [0.6668, 0.3752, 0.7776, 0.3752, 0.7776, 0.4998, 0.6668, 0.4998, 0.6668, 0.3752, 0.7776, 0.3752, 0.7776, 0.4998, 0.6668, 0.4998, 0.6668, 0.3752, 0.7776, 0.3752, 0.7776, 0.4998, 0.6668, 0.4998, 0.6668, 0.3752, 0.7776, 0.3752, 0.7776, 0.4998, 0.6668, 0.4998, 0.6668, 0.3752, 0.7776, 0.3752, 0.7776, 0.4998, 0.6668, 0.4998, 0.6668, 0.3752, 0.7776, 0.3752, 0.7776, 0.4998, 0.6668, 0.4998, 0.6668, 0.3752, 0.7776, 0.3752, 0.7776, 0.4998, 0.6668, 0.4998, 0.6668, 0.3752, 0.7776, 0.3752, 0.7776, 0.4998, 0.6668, 0.4998, 0.6668, 0.3752, 0.7776, 0.3752, 0.7776, 0.4998, 0.6668, 0.4998, 0.6668, 0.3752, 0.7776, 0.3752, 0.7776, 0.4998, 0.6668, 0.4998, 0.6668, 0.3752, 0.7776, 0.3752, 0.7776, 0.4998, 0.6668, 0.4998, 0.6668, 0.3752, 0.7776, 0.3752, 0.7776, 0.4998, 0.6668, 0.4998, 0.6668, 0.3752, 0.7776, 0.3752, 0.7776, 0.4998, 0.6668, 0.4998, 0.6668, 0.3752, 0.7776, 0.3752, 0.7776, 0.4998, 0.6668, 0.4998, 0.6668, 0.3752, 0.7776, 0.3752, 0.7776, 0.4998, 0.6668, 0.4998, 0.6668, 0.3752, 0.7776, 0.3752, 0.7776, 0.4998, 0.6668, 0.4998, 0.6668, 0.3752, 0.7776, 0.3752, 0.7776, 0.4998, 0.6668, 0.4998, 0.6668, 0.3752, 0.7776, 0.3752, 0.7776, 0.4998, 0.6668, 0.4998, 0.6668, 0.3752, 0.7776, 0.3752, 0.7776, 0.4998, 0.6668, 0.4998, 0.6668, 0.3752, 0.7776, 0.3752, 0.7776, 0.4998, 0.6668, 0.4998, 0.6668, 0.3752, 0.7776, 0.3752, 0.7776, 0.4998, 0.6668, 0.4998, 0.6668, 0.3752, 0.7776, 0.3752, 0.7776, 0.4998, 0.6668, 0.4998, 0.6668, 0.3752, 0.7776, 0.3752, 0.7776, 0.4998, 0.6668, 0.4998, 0.6668, 0.3752, 0.7776, 0.3752, 0.7776, 0.4998, 0.6668, 0.4998, 0.6668, 0.3752, 0.7776, 0.3752, 0.7776, 0.4998, 0.6668, 0.4998, 0.6668, 0.3752, 0.7776, 0.3752, 0.7776, 0.4998, 0.6668, 0.4998, 0.6668, 0.3752, 0.7776, 0.3752, 0.7776, 0.4998, 0.6668, 0.4998, 0.6668, 0.3752, 0.7776, 0.3752, 0.7776, 0.4998, 0.6668, 0.4998, 0.6668, 0.3752, 0.7776, 0.3752, 0.7776, 0.4998, 0.6668, 0.4998, 0.6668, 0.3752, 0.7776, 0.3752, 0.7776, 0.4998, 0.6668, 0.4998, 0.6668, 0.3752, 0.7776, 0.3752, 0.7776, 0.4998, 0.6668, 0.4998, 0.6668, 0.3752, 0.7776, 0.3752, 0.7776, 0.4998, 0.6668, 0.4998, 0.6668, 0.3752, 0.7776, 0.3752, 0.7776, 0.4998, 0.6668, 0.4998, 0.6668, 0.3752, 0.7776, 0.3752, 0.7776, 0.4998, 0.6668, 0.4998, 0.6668, 0.3752, 0.7776, 0.3752, 0.7776, 0.4998, 0.6668, 0.4998, 0.6668, 0.3752, 0.7776, 0.3752, 0.7776, 0.4998, 0.6668, 0.4998, 0.6668, 0.3752, 0.7776, 0.3752, 0.7776, 0.4998, 0.6668, 0.4998, 0.6668, 0.3752, 0.7776, 0.3752, 0.7776, 0.4998, 0.6668, 0.4998, 0.6668, 0.3752, 0.7776, 0.3752, 0.7776, 0.4998, 0.6668, 0.4998, 0.6668, 0.3752, 0.7776, 0.3752, 0.7776, 0.4998, 0.6668, 0.4998, 0.6668, 0.3752, 0.7776, 0.3752, 0.7776, 0.4998, 0.6668, 0.4998, 0.6668, 0.3752, 0.7776, 0.3752, 0.7776, 0.4998, 0.6668, 0.4998, 0.6668, 0.3752, 0.7776, 0.3752, 0.7776, 0.4998, 0.6668, 0.4998, 0.6668, 0.3752, 0.7776, 0.3752, 0.7776, 0.4998, 0.6668, 0.4998, 0.6668, 0.3752, 0.7776, 0.3752, 0.7776, 0.4998, 0.6668, 0.4998, 0.6668, 0.3752, 0.7776, 0.3752, 0.7776, 0.4998, 0.6668, 0.4998, 0.6668, 0.3752, 0.7776, 0.3752, 0.7776, 0.4998, 0.6668, 0.4998, 0.6668, 0.3752, 0.7776, 0.3752, 0.7776, 0.4998, 0.6668, 0.4998])
me_cube_005.materials.append(mat_exteriortileset3)
me_cube_005.use_mirror_vertex_groups = False
me_cube_005.update()
me_cube_006 = bpy.data.meshes.new('Cube.006')
me_cube_006.from_pydata([(-11.0, 2.0, 2.0), (-11.0, 2.0, 0.0), (-11.0, -1.0, 4.0), (-11.0, 2.0, 1.0), (-11.0, 0.0, 0.0), (-11.0, -2.0, 1.0), (-11.0, 0.0, 1.0), (-11.0, -1.0, 0.0), (-11.0, 1.0, 4.0), (-11.0, 1.0, 3.0), (-11.0, -2.0, 2.0), (-11.0, 1.0, 0.0), (-11.0, 1.0, 1.0), (-11.0, 1.0, 2.0), (-11.0, -1.0, 1.0), (-11.0, 2.0, 3.0), (-11.0, 0.0, 2.0), (-11.0, -1.0, 2.0), (-11.0, 2.0, 4.0), (-11.0, 0.0, 3.0), (-11.0, -1.0, 3.0), (-11.0, -2.0, 3.0), (-11.0, 0.0, 4.0), (-11.0, -2.0, 4.0), (-11.0, -2.0, 0.0)], [], [(24, 7, 14, 5), (7, 4, 6, 14), (4, 11, 12, 6), (11, 1, 3, 12), (12, 3, 0, 13), (6, 12, 13, 16), (14, 6, 16, 17), (5, 14, 17, 10), (10, 17, 20, 21), (17, 16, 19, 20), (16, 13, 9, 19), (13, 0, 15, 9), (9, 15, 18, 8), (19, 9, 8, 22), (20, 19, 22, 2), (21, 20, 2, 23)])
_uv = me_cube_006.uv_layers.new(name='UVMap')
_uv.uv.foreach_set('vector', [0.6668, 0.3752, 0.7776, 0.3752, 0.7776, 0.4998, 0.6668, 0.4998, 0.6668, 0.3752, 0.7776, 0.3752, 0.7776, 0.4998, 0.6668, 0.4998, 0.6668, 0.3752, 0.7776, 0.3752, 0.7776, 0.4998, 0.6668, 0.4998, 0.6668, 0.3752, 0.7776, 0.3752, 0.7776, 0.4998, 0.6668, 0.4998, 0.6668, 0.3752, 0.7776, 0.3752, 0.7776, 0.4998, 0.6668, 0.4998, 0.6668, 0.3752, 0.7776, 0.3752, 0.7776, 0.4998, 0.6668, 0.4998, 0.6668, 0.3752, 0.7776, 0.3752, 0.7776, 0.4998, 0.6668, 0.4998, 0.6668, 0.3752, 0.7776, 0.3752, 0.7776, 0.4998, 0.6668, 0.4998, 0.6668, 0.3752, 0.7776, 0.3752, 0.7776, 0.4998, 0.6668, 0.4998, 0.6668, 0.3752, 0.7776, 0.3752, 0.7776, 0.4998, 0.6668, 0.4998, 0.6668, 0.3752, 0.7776, 0.3752, 0.7776, 0.4998, 0.6668, 0.4998, 0.6668, 0.3752, 0.7776, 0.3752, 0.7776, 0.4998, 0.6668, 0.4998, 0.6668, 0.3752, 0.7776, 0.3752, 0.7776, 0.4998, 0.6668, 0.4998, 0.6668, 0.3752, 0.7776, 0.3752, 0.7776, 0.4998, 0.6668, 0.4998, 0.6668, 0.3752, 0.7776, 0.3752, 0.7776, 0.4998, 0.6668, 0.4998, 0.6668, 0.3752, 0.7776, 0.3752, 0.7776, 0.4998, 0.6668, 0.4998])
me_cube_006.materials.append(mat_exteriortileset3)
me_cube_006.use_mirror_vertex_groups = False
me_cube_006.update()
me_cube_007 = bpy.data.meshes.new('Cube.007')
me_cube_007.from_pydata([(-11.0, 2.0, 2.0), (-11.0, 2.0, 0.0), (-11.0, 2.0, 1.0), (-11.0, 2.0, 3.0), (-11.0, 2.0, 4.0), (-10.0, 3.0, 0.0), (-10.0, 3.0, 1.0), (-10.0, 3.0, 3.0), (-10.0, 3.0, 4.0), (-10.0, 3.0, 2.0)], [], [(8, 4, 3, 7), (0, 9, 7, 3), (9, 0, 2, 6), (1, 5, 6, 2)])
_uv = me_cube_007.uv_layers.new(name='UVMap')
_uv.uv.foreach_set('vector', [0.6668, 0.4998, 0.7776, 0.4998, 0.7776, 0.3752, 0.6668, 0.3752, 0.6668, 0.3752, 0.7776, 0.3752, 0.7776, 0.4998, 0.6668, 0.4998, 0.7776, 0.4998, 0.6668, 0.4998, 0.6668, 0.3752, 0.7776, 0.3752, 0.6668, 0.3752, 0.7776, 0.3752, 0.7776, 0.4998, 0.6668, 0.4998])
me_cube_007.materials.append(mat_exteriortileset3)
me_cube_007.use_mirror_vertex_groups = False
me_cube_007.update()
me_cube_008 = bpy.data.meshes.new('Cube.008')
me_cube_008.from_pydata([(-10.0, -3.0, 2.0), (-10.0, -3.0, 1.0), (-10.0, -3.0, 3.0), (-10.0, -3.0, 4.0), (-11.0, -2.0, 1.0), (-11.0, -2.0, 2.0), (-11.0, -2.0, 3.0), (-11.0, -2.0, 4.0), (-10.0, -3.0, 0.0), (-11.0, -2.0, 0.0)], [], [(2, 6, 7, 3), (0, 5, 6, 2), (5, 0, 1, 4), (8, 9, 4, 1)])
_uv = me_cube_008.uv_layers.new(name='UVMap')
_uv.uv.foreach_set('vector', [0.7776, 0.3752, 0.6668, 0.3752, 0.6668, 0.4998, 0.7776, 0.4998, 0.6668, 0.3752, 0.7776, 0.3752, 0.7776, 0.4998, 0.6668, 0.4998, 0.7776, 0.4998, 0.6668, 0.4998, 0.6668, 0.3752, 0.7776, 0.3752, 0.6668, 0.3752, 0.7776, 0.3752, 0.7776, 0.4998, 0.6668, 0.4998])
me_cube_008.materials.append(mat_exteriortileset3)
me_cube_008.use_mirror_vertex_groups = False
me_cube_008.update()
me_cube_009 = bpy.data.meshes.new('Cube.009')
me_cube_009.from_pydata([(3.0, 2.0, 2.0), (6.0, 1.0, 0.0), (4.0, 1.0, 0.0), (5.0, 1.0, 0.0), (3.0, 2.0, 1.0), (4.0, 1.0, 3.0), (3.0, 1.0, 0.0), (5.0, 1.0, 2.0), (3.0, 2.0, 4.0), (6.0, 1.0, 3.0), (6.0, 1.0, 1.0), (6.0, 1.0, 2.0), (5.0, 1.0, 3.0), (3.0, 2.0, 3.0), (4.0, 1.0, 1.0), (6.0, 1.0, 4.0), (4.0, 1.0, 2.0), (5.0, 1.0, 4.0), (4.0, 1.0, 4.0), (3.0, 2.0, 0.0), (5.0, 1.0, 1.0), (3.0, 1.0, 1.0), (3.0, 1.0, 2.0), (3.0, 1.0, 3.0), (3.0, 1.0, 4.0)], [], [(2, 6, 21, 14), (3, 2, 14, 20), (1, 3, 20, 10), (10, 20, 7, 11), (11, 7, 12, 9), (9, 12, 17, 15), (12, 5, 18, 17), (5, 23, 24, 18), (16, 22, 23, 5), (14, 21, 22, 16), (20, 14, 16, 7), (7, 16, 5, 12), (6, 19, 4, 21), (21, 4, 0, 22), (22, 0, 13, 23), (23, 13, 8, 24)])
_uv = me_cube_009.uv_layers.new(name='UVMap')
_uv.uv.foreach_set('vector', [0.6668, 0.3752, 0.7776, 0.3752, 0.7776, 0.4998, 0.6668, 0.4998, 0.6668, 0.3752, 0.7776, 0.3752, 0.7776, 0.4998, 0.6668, 0.4998, 0.6668, 0.3752, 0.7776, 0.3752, 0.7776, 0.4998, 0.6668, 0.4998, 0.6668, 0.3752, 0.7776, 0.3752, 0.7776, 0.4998, 0.6668, 0.4998, 0.6668, 0.3752, 0.7776, 0.3752, 0.7776, 0.4998, 0.6668, 0.4998, 0.6668, 0.3752, 0.7776, 0.3752, 0.7776, 0.4998, 0.6668, 0.4998, 0.6668, 0.3752, 0.7776, 0.3752, 0.7776, 0.4998, 0.6668, 0.4998, 0.6668, 0.3752, 0.7776, 0.3752, 0.7776, 0.4998, 0.6668, 0.4998, 0.6668, 0.3752, 0.7776, 0.3752, 0.7776, 0.4998, 0.6668, 0.4998, 0.6668, 0.3752, 0.7776, 0.3752, 0.7776, 0.4998, 0.6668, 0.4998, 0.6668, 0.3752, 0.7776, 0.3752, 0.7776, 0.4998, 0.6668, 0.4998, 0.6668, 0.3752, 0.7776, 0.3752, 0.7776, 0.4998, 0.6668, 0.4998, 0.6668, 0.3752, 0.7776, 0.3752, 0.7776, 0.4998, 0.6668, 0.4998, 0.6668, 0.3752, 0.7776, 0.3752, 0.7776, 0.4998, 0.6668, 0.4998, 0.6668, 0.3752, 0.7776, 0.3752, 0.7776, 0.4998, 0.6668, 0.4998, 0.6668, 0.3752, 0.7776, 0.3752, 0.7776, 0.4998, 0.6668, 0.4998])
me_cube_009.materials.append(mat_exteriortileset3)
me_cube_009.use_mirror_vertex_groups = False
me_cube_009.update()
me_cube_010 = bpy.data.meshes.new('Cube.010')
me_cube_010.from_pydata([(3.0, 2.0, 2.0), (3.0, 2.0, 1.0), (3.0, 2.0, 4.0), (3.0, 2.0, 3.0), (3.0, 2.0, 0.0), (2.0, 3.0, 0.0), (2.0, 3.0, 3.0), (2.0, 3.0, 1.0), (2.0, 3.0, 2.0), (2.0, 3.0, 4.0)], [], [(3, 2, 9, 6), (0, 3, 6, 8), (1, 0, 8, 7), (4, 1, 7, 5)])
_uv = me_cube_010.uv_layers.new(name='UVMap')
_uv.uv.foreach_set('vector', [0.7776, 0.3752, 0.7776, 0.4998, 0.6668, 0.4998, 0.6668, 0.3752, 0.7776, 0.3752, 0.7776, 0.3752, 0.6668, 0.4998, 0.6668, 0.3752, 0.7776, 0.3752, 0.7776, 0.3752, 0.6668, 0.4998, 0.6668, 0.3752, 0.5557, 0.3752, 0.7776, 0.3752, 0.6668, 0.4998, 0.6665, 0.4998])
me_cube_010.materials.append(mat_exteriortileset3)
me_cube_010.use_mirror_vertex_groups = False
me_cube_010.update()
me_cube_011 = bpy.data.meshes.new('Cube.011')
me_cube_011.from_pydata([(4.0, -1.0, 4.0), (4.0, -1.0, 0.0), (5.0, -1.0, 3.0), (6.0, -1.0, 0.0), (3.0, -2.0, 2.0), (3.0, -2.0, 0.0), (3.0, -1.0, 0.0), (3.0, -1.0, 2.0), (3.0, -2.0, 1.0), (3.0, -2.0, 3.0), (4.0, -1.0, 3.0), (3.0, -1.0, 4.0), (3.0, -2.0, 4.0), (3.0, -1.0, 1.0), (3.0, -1.0, 3.0), (4.0, -1.0, 2.0), (5.0, -1.0, 0.0), (4.0, -1.0, 1.0), (5.0, -1.0, 4.0), (6.0, -1.0, 4.0), (6.0, -1.0, 1.0), (6.0, -1.0, 3.0), (5.0, -1.0, 2.0), (6.0, -1.0, 2.0), (5.0, -1.0, 1.0)], [], [(5, 6, 13, 8), (8, 13, 7, 4), (4, 7, 14, 9), (9, 14, 11, 12), (1, 6, 13, 17), (17, 13, 7, 15), (15, 7, 14, 10), (10, 14, 11, 0), (2, 10, 0, 18), (21, 2, 18, 19), (23, 22, 2, 21), (20, 24, 22, 23), (3, 16, 24, 20), (16, 1, 17, 24), (24, 17, 15, 22), (22, 15, 10, 2)])
_uv = me_cube_011.uv_layers.new(name='UVMap')
_uv.uv.foreach_set('vector', [0.6668, 0.3752, 0.7776, 0.3752, 0.7776, 0.4998, 0.6668, 0.4998, 0.6668, 0.3752, 0.7776, 0.3752, 0.7776, 0.4998, 0.6668, 0.4998, 0.6668, 0.3752, 0.7776, 0.3752, 0.7776, 0.4998, 0.6668, 0.4998, 0.6668, 0.3752, 0.7776, 0.3752, 0.7776, 0.4998, 0.6668, 0.4998, 0.6668, 0.3752, 0.7776, 0.3752, 0.7776, 0.4998, 0.6668, 0.4998, 0.6668, 0.3752, 0.7776, 0.3752, 0.7776, 0.4998, 0.6668, 0.4998, 0.6668, 0.3752, 0.7776, 0.3752, 0.7776, 0.4998, 0.6668, 0.4998, 0.6668, 0.3752, 0.7776, 0.3752, 0.7776, 0.4998, 0.6668, 0.4998, 0.6668, 0.3752, 0.7776, 0.3752, 0.7776, 0.4998, 0.6668, 0.4998, 0.6668, 0.3752, 0.7776, 0.3752, 0.7776, 0.4998, 0.6668, 0.4998, 0.6668, 0.3752, 0.7776, 0.3752, 0.7776, 0.4998, 0.6668, 0.4998, 0.6668, 0.3752, 0.7776, 0.3752, 0.7776, 0.4998, 0.6668, 0.4998, 0.6668, 0.3752, 0.7776, 0.3752, 0.7776, 0.4998, 0.6668, 0.4998, 0.6668, 0.3752, 0.7776, 0.3752, 0.7776, 0.4998, 0.6668, 0.4998, 0.6668, 0.3752, 0.7776, 0.3752, 0.7776, 0.4998, 0.6668, 0.4998, 0.6668, 0.3752, 0.7776, 0.3752, 0.7776, 0.4998, 0.6668, 0.4998])
me_cube_011.materials.append(mat_exteriortileset3)
me_cube_011.use_mirror_vertex_groups = False
me_cube_011.update()
me_cube_012 = bpy.data.meshes.new('Cube.012')
me_cube_012.from_pydata([(2.0, -3.0, 0.0), (3.0, -2.0, 2.0), (3.0, -2.0, 0.0), (3.0, -2.0, 1.0), (3.0, -2.0, 3.0), (3.0, -2.0, 4.0), (2.0, -3.0, 3.0), (2.0, -3.0, 1.0), (2.0, -3.0, 2.0), (2.0, -3.0, 4.0)], [], [(5, 4, 6, 9), (4, 1, 8, 6), (1, 3, 7, 8), (3, 2, 0, 7)])
_uv = me_cube_012.uv_layers.new(name='UVMap')
_uv.uv.foreach_set('vector', [0.6668, 0.4998, 0.6668, 0.3752, 0.7776, 0.3752, 0.7776, 0.4998, 0.6668, 0.3752, 0.6668, 0.3752, 0.7776, 0.3752, 0.7776, 0.3752, 0.6668, 0.3752, 0.6668, 0.3752, 0.7776, 0.3752, 0.7776, 0.3752, 0.6668, 0.3752, 0.6665, 0.3752, 0.7776, 0.3752, 0.7776, 0.3752])
me_cube_012.materials.append(mat_exteriortileset3)
me_cube_012.use_mirror_vertex_groups = False
me_cube_012.update()

# ---- objects
ob_cube = bpy.data.objects.new('Cube', me_cube)
ob_floor = bpy.data.objects.new('Floor', me_cube_001)
ob_wall_1 = bpy.data.objects.new('Wall 1', me_cube_002)
ob_wall_2 = bpy.data.objects.new('Wall 2', me_cube_003)
ob_wall_3 = bpy.data.objects.new('Wall 3', me_cube_004)
ob_wall_4 = bpy.data.objects.new('Wall 4', me_cube_005)
ob_wall_5 = bpy.data.objects.new('Wall 5', me_cube_006)
ob_wall_6 = bpy.data.objects.new('Wall 6', me_cube_007)
ob_wall_7 = bpy.data.objects.new('Wall 7', me_cube_008)
ob_wall8 = bpy.data.objects.new('Wall8', me_cube_009)
ob_wall9 = bpy.data.objects.new('Wall9', me_cube_010)
ob_wall11 = bpy.data.objects.new('Wall11', me_cube_011)
ob_wall10 = bpy.data.objects.new('Wall10', me_cube_012)

# ---- transforms, parenting, visibility, modifiers, constraints
ob_cube.location = (0.0, 0.0, 0.0)
ob_cube.lock_rotations_4d = False
ob_cube.empty_display_type = 'ARROWS'
ob_cube.lineart.crease_threshold = 0.0
ob_floor.location = (0.0, 0.0, 0.0)
ob_floor.lock_rotations_4d = False
ob_floor.empty_display_type = 'ARROWS'
ob_floor.lineart.crease_threshold = 0.0
ob_wall_1.location = (0.0, 0.0, 0.0)
ob_wall_1.lock_rotations_4d = False
ob_wall_1.empty_display_type = 'ARROWS'
ob_wall_1.lineart.crease_threshold = 0.0
ob_wall_2.location = (0.0, 0.0, 0.0)
ob_wall_2.lock_rotations_4d = False
ob_wall_2.empty_display_type = 'ARROWS'
ob_wall_2.lineart.crease_threshold = 0.0
ob_wall_3.location = (0.0, 0.0, 0.0)
ob_wall_3.lock_rotations_4d = False
ob_wall_3.empty_display_type = 'ARROWS'
ob_wall_3.lineart.crease_threshold = 0.0
ob_wall_4.location = (0.0, 0.0, 0.0)
ob_wall_4.lock_rotations_4d = False
ob_wall_4.empty_display_type = 'ARROWS'
ob_wall_4.lineart.crease_threshold = 0.0
ob_wall_5.location = (0.0, 0.0, 0.0)
ob_wall_5.lock_rotations_4d = False
ob_wall_5.empty_display_type = 'ARROWS'
ob_wall_5.lineart.crease_threshold = 0.0
ob_wall_6.location = (0.0, 0.0, 0.0)
ob_wall_6.lock_rotations_4d = False
ob_wall_6.empty_display_type = 'ARROWS'
ob_wall_6.lineart.crease_threshold = 0.0
ob_wall_7.location = (0.0, 0.0, 0.0)
ob_wall_7.lock_rotations_4d = False
ob_wall_7.empty_display_type = 'ARROWS'
ob_wall_7.lineart.crease_threshold = 0.0
ob_wall8.location = (0.0, 0.0, 0.0)
ob_wall8.lock_rotations_4d = False
ob_wall8.empty_display_type = 'ARROWS'
ob_wall8.lineart.crease_threshold = 0.0
ob_wall9.location = (0.0, 0.0, 0.0)
ob_wall9.lock_rotations_4d = False
ob_wall9.empty_display_type = 'ARROWS'
ob_wall9.lineart.crease_threshold = 0.0
ob_wall11.location = (0.0, 0.0, 0.0)
ob_wall11.lock_rotations_4d = False
ob_wall11.empty_display_type = 'ARROWS'
ob_wall11.lineart.crease_threshold = 0.0
ob_wall10.location = (0.0, 0.0, 0.0)
ob_wall10.lock_rotations_4d = False
ob_wall10.empty_display_type = 'ARROWS'
ob_wall10.lineart.crease_threshold = 0.0

# ---- collection membership
col_collection.objects.link(ob_cube)
col_collection.objects.link(ob_floor)
col_collection.objects.link(ob_wall_1)
col_collection.objects.link(ob_wall_2)
col_collection.objects.link(ob_wall_3)
col_collection.objects.link(ob_wall_4)
col_collection.objects.link(ob_wall_5)
col_collection.objects.link(ob_wall_6)
col_collection.objects.link(ob_wall_7)
col_collection.objects.link(ob_wall8)
col_collection.objects.link(ob_wall9)
col_collection.objects.link(ob_wall11)
col_collection.objects.link(ob_wall10)

# ---- scene / render settings (as saved in the file)
scene.frame_start = 1; scene.frame_end = 250; scene.frame_set(27)
scene.render.engine = 'BLENDER_EEVEE_NEXT'
scene.cycles.sampling_pattern = 'TABULATED_SOBOL'
scene.cycles.use_light_tree = False
scene.view_settings.view_transform = 'Filmic'
bpy.context.view_layer.update()

# ---- added for rendering (the .blend has no active camera): camera
cam_auto = bpy.data.cameras.new('AutoCamera')
cam_auto.lens = 50.0
cam_auto.sensor_width = 36.0
cam_auto.clip_end = 1000.0
ob_auto_camera = bpy.data.objects.new('AutoCamera', cam_auto)
scene.collection.objects.link(ob_auto_camera)
ob_auto_camera.location = (18.8805, -25.6566, 20.6044)
ob_auto_camera.rotation_euler = (1.09748, -7.21219e-08, 0.694738)
scene.camera = ob_auto_camera
bpy.context.view_layer.update()
